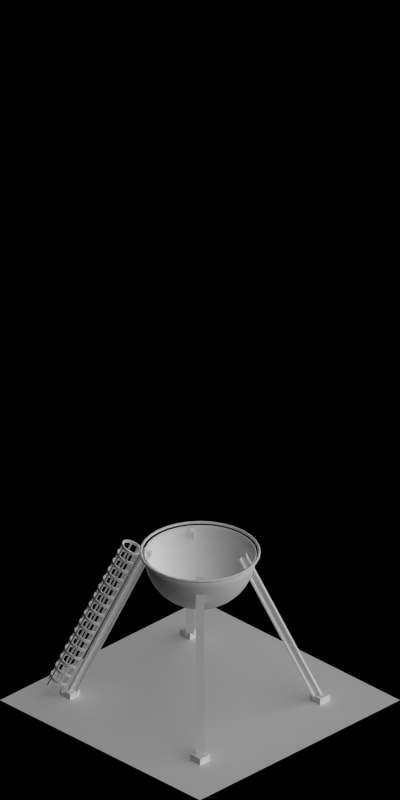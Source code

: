 # Source: water_tower.blend  (saved by Blender 2.63.0; exported with 4.5.12 LTS)
import bpy
from mathutils import Matrix  # noqa: F401  (used for matrix-valued properties, if any)

bpy.ops.wm.read_factory_settings(use_empty=True)
scene = bpy.context.scene
scene.name = 'Scene'

# ---- collections
col_collection_1 = bpy.data.collections.new('Collection 1'); scene.collection.children.link(col_collection_1)

# ---- materials (node trees are filled in below, after node groups)
mat_paintedmetal_white1 = bpy.data.materials.new('PaintedMetal_White1')
mat_cc_patchy = bpy.data.materials.new('CC_Patchy')
mat_rail_steelshiny = bpy.data.materials.new('Rail_SteelShiny')
mat_concretewall_gray = bpy.data.materials.new('ConcreteWall_Gray')
mat_bridge_recolourbrown = bpy.data.materials.new('Bridge_RecolourBrown')
mat_special_shadowonlybackground = bpy.data.materials.new('Special_ShadowOnlyBackground')

# ---- material node trees

# ---- world
world_world = bpy.data.worlds.new('World'); scene.world = world_world
world_world.color = (0.0, 0.0, 0.0)
world_world.use_sun_shadow = False
world_world.sun_shadow_jitter_overblur = 0.0
world_world.cycles.sampling_method = 'MANUAL'
world_world.cycles.sample_map_resolution = 256
world_world.light_settings.ao_factor = 0.5

# ---- cameras
cam_camera = bpy.data.cameras.new('Camera')
cam_camera.type = 'ORTHO'
cam_camera.clip_start = 0.001
cam_camera.clip_end = 100.0
cam_camera.lens = 35.0
cam_camera.sensor_width = 32.0
cam_camera.sensor_height = 18.0
cam_camera.ortho_scale = 5.656
cam_camera.dof.focus_distance = 0.0
cam_camera.dof.aperture_fstop = 128.0

# ---- lights
light_lamp_004 = bpy.data.lights.new('Lamp.004', 'SUN')
light_lamp_004.transmission_factor = 0.0
light_lamp_004.cutoff_distance = 30.0
light_lamp_004.angle = 1.571
light_lamp_004.energy = 1.0
light_lamp_004.shadow_buffer_clip_start = 1.001
light_lamp_004.shadow_soft_size = 1.0
light_lamp_004.shadow_cascade_max_distance = 1000.0
light_lamp_004.cycles.use_multiple_importance_sampling = False
light_lamp_003 = bpy.data.lights.new('Lamp.003', 'SUN')
light_lamp_003.transmission_factor = 0.0
light_lamp_003.cutoff_distance = 30.0
light_lamp_003.use_shadow = False
light_lamp_003.angle = 1.571
light_lamp_003.energy = 1.0
light_lamp_003.shadow_buffer_clip_start = 1.001
light_lamp_003.shadow_soft_size = 1.0
light_lamp_003.shadow_cascade_max_distance = 1000.0
light_lamp_003.cycles.use_multiple_importance_sampling = False

# ---- meshes
me_circle_017 = bpy.data.meshes.new('Circle.017')
me_circle_017.from_pydata([(-0.9808, -0.1951, 6.75), (-0.1951, -0.9808, 6.75), (4.391e-07, -1.0, 6.75), (0.5556, -0.8315, 6.75), (0.7071, -0.7071, 6.75), (0.9239, -0.3827, 6.75), (-1.0, 7.55e-08, 6.75), (-0.9239, -0.3827, 6.75), (-0.8315, -0.5556, 6.75), (-0.7071, -0.7071, 6.75), (-0.5556, -0.8315, 6.75), (-0.3827, -0.9239, 6.75), (0.1951, -0.9808, 6.75), (0.3827, -0.9239, 6.75), (0.8315, -0.5556, 6.75), (0.9808, -0.1951, 6.75), (0.5, 9.537e-07, 7.616), (0.342, 9.537e-07, 7.69), (0.9659, -0.1921, 6.924), (0.9216, -0.1833, 7.092), (0.8494, -0.169, 7.25), (0.7513, -0.1494, 7.393), (0.6304, -0.1254, 7.516), (0.4904, -0.09754, 7.616), (0.3354, -0.06672, 7.69), (0.1703, -0.03388, 7.735), (0.9098, -0.3769, 6.924), (0.8682, -0.3596, 7.092), (0.8001, -0.3314, 7.25), (0.7077, -0.2932, 7.393), (0.5939, -0.246, 7.516), (0.4619, -0.1913, 7.616), (0.316, -0.1309, 7.69), (0.1604, -0.06645, 7.735), (0.8188, -0.5471, 6.924), (0.7813, -0.5221, 7.092), (0.7201, -0.4811, 7.25), (0.6369, -0.4256, 7.393), (0.5345, -0.3571, 7.516), (0.4157, -0.2778, 7.616), (0.2844, -0.19, 7.69), (0.1444, -0.09647, 7.735), (0.6964, -0.6964, 6.924), (0.6645, -0.6645, 7.092), (0.6124, -0.6124, 7.25), (0.5417, -0.5417, 7.393), (0.4545, -0.4545, 7.516), (0.3536, -0.3536, 7.616), (0.2418, -0.2418, 7.69), (0.1228, -0.1228, 7.735), (0.5471, -0.8188, 6.924), (0.5221, -0.7813, 7.092), (0.4811, -0.7201, 7.25), (0.4256, -0.6369, 7.393), (0.3571, -0.5345, 7.516), (0.2778, -0.4157, 7.616), (0.19, -0.2844, 7.69), (0.09647, -0.1444, 7.735), (0.3769, -0.9098, 6.924), (0.3596, -0.8682, 7.092), (0.3314, -0.8001, 7.25), (0.2932, -0.7077, 7.393), (0.246, -0.5939, 7.516), (0.1913, -0.4619, 7.616), (0.1309, -0.316, 7.69), (0.06645, -0.1604, 7.735), (0.1921, -0.9659, 6.924), (0.1833, -0.9216, 7.092), (0.169, -0.8494, 7.25), (0.1494, -0.7513, 7.393), (0.1254, -0.6304, 7.516), (0.09755, -0.4904, 7.616), (0.06673, -0.3354, 7.69), (0.03388, -0.1703, 7.735), (9.239e-07, -0.9848, 6.924), (9.09e-07, -0.9397, 7.092), (9.09e-07, -0.866, 7.25), (9.239e-07, -0.766, 7.393), (9.313e-07, -0.6428, 7.516), (9.09e-07, -0.5, 7.616), (9.164e-07, -0.342, 7.69), (9.388e-07, -0.1736, 7.735), (-0.1921, -0.9659, 6.924), (-0.1833, -0.9216, 7.092), (-0.169, -0.8494, 7.25), (-0.1494, -0.7513, 7.393), (-0.1254, -0.6304, 7.516), (-0.09754, -0.4904, 7.616), (-0.06672, -0.3354, 7.69), (-0.03388, -0.1703, 7.735), (-0.3769, -0.9098, 6.924), (-0.3596, -0.8682, 7.092), (-0.3314, -0.8001, 7.25), (-0.2932, -0.7077, 7.393), (-0.246, -0.5939, 7.516), (-0.1913, -0.4619, 7.616), (-0.1309, -0.316, 7.69), (-0.06645, -0.1604, 7.735), (-0.5471, -0.8188, 6.924), (-0.5221, -0.7813, 7.092), (-0.4811, -0.7201, 7.25), (-0.4256, -0.6369, 7.393), (-0.3571, -0.5345, 7.516), (-0.2778, -0.4157, 7.616), (-0.19, -0.2844, 7.69), (-0.09647, -0.1444, 7.735), (-0.6964, -0.6964, 6.924), (-0.6645, -0.6645, 7.092), (-0.6124, -0.6124, 7.25), (-0.5417, -0.5417, 7.393), (-0.4545, -0.4545, 7.516), (-0.3536, -0.3536, 7.616), (-0.2418, -0.2418, 7.69), (-0.1228, -0.1228, 7.735), (-0.8188, -0.5471, 6.924), (-0.7813, -0.5221, 7.092), (-0.7201, -0.4811, 7.25), (-0.6369, -0.4256, 7.393), (-0.5345, -0.3571, 7.516), (-0.4157, -0.2778, 7.616), (-0.2844, -0.19, 7.69), (-0.1444, -0.09647, 7.735), (-0.9098, -0.3769, 6.924), (-0.8682, -0.3596, 7.092), (-0.8001, -0.3314, 7.25), (-0.7077, -0.2932, 7.393), (-0.5939, -0.246, 7.516), (-0.4619, -0.1913, 7.616), (-0.316, -0.1309, 7.69), (-0.1604, -0.06645, 7.735), (-0.9659, -0.1921, 6.924), (-0.9216, -0.1833, 7.092), (-0.8494, -0.169, 7.25), (-0.7513, -0.1494, 7.393), (-0.6304, -0.1254, 7.516), (-0.4904, -0.09755, 7.616), (-0.3354, -0.06673, 7.69), (-0.1703, -0.03388, 7.735), (-0.9848, -9.537e-07, 6.924), (-0.9397, -9.388e-07, 7.092), (-0.866, -8.941e-07, 7.25), (-0.766, -9.239e-07, 7.393), (-0.6428, -8.345e-07, 7.516), (-0.5, -8.717e-07, 7.616), (-0.342, -8.643e-07, 7.69), (-0.1736, -9.313e-07, 7.735), (-0.9808, 0.1951, 6.75), (-0.9659, 0.1921, 6.924), (-0.9216, 0.1833, 7.092), (-0.8494, 0.169, 7.25), (-0.7513, 0.1494, 7.393), (-0.6304, 0.1254, 7.516), (-0.4904, 0.09754, 7.616), (-0.3354, 0.06672, 7.69), (-0.1703, 0.03388, 7.735), (-0.9239, 0.3827, 6.75), (-0.9098, 0.3769, 6.924), (-0.8682, 0.3596, 7.092), (-0.8001, 0.3314, 7.25), (-0.7077, 0.2932, 7.393), (-0.5939, 0.246, 7.516), (-0.4619, 0.1913, 7.616), (-0.316, 0.1309, 7.69), (-0.1604, 0.06645, 7.735), (-0.8315, 0.5556, 6.75), (-0.8188, 0.5471, 6.924), (-0.7813, 0.5221, 7.092), (-0.7201, 0.4811, 7.25), (-0.6369, 0.4256, 7.393), (-0.5345, 0.3571, 7.516), (-0.4157, 0.2778, 7.616), (-0.2844, 0.19, 7.69), (-0.1444, 0.09647, 7.735), (-5.422e-07, -7.847e-07, 7.75), (-0.7071, 0.7071, 6.75), (-0.6964, 0.6964, 6.924), (-0.6645, 0.6645, 7.092), (-0.6124, 0.6124, 7.25), (-0.5417, 0.5417, 7.393), (-0.4545, 0.4545, 7.516), (-0.3536, 0.3536, 7.616), (-0.2418, 0.2418, 7.69), (-0.1228, 0.1228, 7.735), (-0.5556, 0.8315, 6.75), (-0.5471, 0.8188, 6.924), (-0.5221, 0.7813, 7.092), (-0.4811, 0.7201, 7.25), (-0.4256, 0.6369, 7.393), (-0.3571, 0.5345, 7.516), (-0.2778, 0.4157, 7.616), (-0.19, 0.2844, 7.69), (-0.09647, 0.1444, 7.735), (-0.3827, 0.9239, 6.75), (-0.3769, 0.9098, 6.924), (-0.3596, 0.8682, 7.092), (-0.3314, 0.8001, 7.25), (-0.2932, 0.7077, 7.393), (-0.246, 0.5939, 7.516), (-0.1913, 0.4619, 7.616), (-0.1309, 0.316, 7.69), (-0.06645, 0.1604, 7.735), (-0.1951, 0.9808, 6.75), (-0.1921, 0.9659, 6.924), (-0.1833, 0.9216, 7.092), (-0.169, 0.8494, 7.25), (-0.1494, 0.7513, 7.393), (-0.1254, 0.6304, 7.516), (-0.09755, 0.4904, 7.616), (-0.06673, 0.3354, 7.69), (-0.03388, 0.1703, 7.735), (-9.09e-07, 1.0, 6.75), (-9.239e-07, 0.9848, 6.924), (-9.537e-07, 0.9397, 7.092), (-8.196e-07, 0.866, 7.25), (-8.643e-07, 0.766, 7.393), (-8.121e-07, 0.6428, 7.516), (-8.643e-07, 0.5, 7.616), (-8.419e-07, 0.342, 7.69), (-9.127e-07, 0.1736, 7.735), (0.1951, 0.9808, 6.75), (0.1921, 0.9659, 6.924), (0.1833, 0.9216, 7.092), (0.169, 0.8494, 7.25), (0.1494, 0.7513, 7.393), (0.1254, 0.6304, 7.516), (0.09754, 0.4904, 7.616), (0.06672, 0.3354, 7.69), (0.03388, 0.1703, 7.735), (0.3827, 0.9239, 6.75), (0.3769, 0.9098, 6.924), (0.3596, 0.8682, 7.092), (0.3314, 0.8001, 7.25), (0.2932, 0.7077, 7.393), (0.246, 0.5939, 7.516), (0.1913, 0.4619, 7.616), (0.1309, 0.316, 7.69), (0.06645, 0.1604, 7.735), (0.5556, 0.8315, 6.75), (0.5471, 0.8188, 6.924), (0.5221, 0.7813, 7.092), (0.4811, 0.7201, 7.25), (0.4256, 0.6369, 7.393), (0.3571, 0.5345, 7.516), (0.2778, 0.4157, 7.616), (0.19, 0.2844, 7.69), (0.09647, 0.1444, 7.735), (0.7071, 0.7071, 6.75), (0.6964, 0.6964, 6.924), (0.6645, 0.6645, 7.092), (0.6124, 0.6124, 7.25), (0.5417, 0.5417, 7.393), (0.4545, 0.4545, 7.516), (0.3536, 0.3536, 7.616), (0.2418, 0.2418, 7.69), (0.1228, 0.1228, 7.735), (0.8315, 0.5556, 6.75), (0.8188, 0.5471, 6.924), (0.7813, 0.5221, 7.092), (0.7201, 0.4811, 7.25), (0.6369, 0.4256, 7.393), (0.5345, 0.3571, 7.516), (0.4157, 0.2778, 7.616), (0.2844, 0.19, 7.69), (0.1444, 0.09647, 7.735), (0.9239, 0.3827, 6.75), (0.9098, 0.3769, 6.924), (0.8682, 0.3596, 7.092), (0.8001, 0.3314, 7.25), (0.7077, 0.2932, 7.393), (0.5939, 0.246, 7.516), (0.4619, 0.1913, 7.616), (0.316, 0.1309, 7.69), (0.1604, 0.06645, 7.735), (0.9808, 0.1951, 6.75), (0.9659, 0.1921, 6.924), (0.9216, 0.1833, 7.092), (0.8494, 0.169, 7.25), (0.7513, 0.1494, 7.393), (0.6304, 0.1254, 7.516), (0.4904, 0.09755, 7.616), (0.3354, 0.06673, 7.69), (0.1703, 0.03388, 7.735), (1.0, 8.494e-07, 6.75), (0.9848, 9.686e-07, 6.924), (0.9397, 9.537e-07, 7.092), (0.866, 8.345e-07, 7.25), (0.766, 8.345e-07, 7.393), (0.6428, 7.674e-07, 7.516), (0.1736, 9.052e-07, 7.735)], [], [(16, 17, 24, 23), (24, 25, 33, 32), (18, 19, 27, 26), (19, 20, 28, 27), (20, 21, 29, 28), (21, 22, 30, 29), (22, 23, 31, 30), (23, 24, 32, 31), (31, 32, 40, 39), (32, 33, 41, 40), (26, 27, 35, 34), (27, 28, 36, 35), (28, 29, 37, 36), (29, 30, 38, 37), (30, 31, 39, 38), (39, 40, 48, 47), (40, 41, 49, 48), (34, 35, 43, 42), (35, 36, 44, 43), (36, 37, 45, 44), (37, 38, 46, 45), (38, 39, 47, 46), (46, 47, 55, 54), (47, 48, 56, 55), (48, 49, 57, 56), (42, 43, 51, 50), (43, 44, 52, 51), (44, 45, 53, 52), (45, 46, 54, 53), (54, 55, 63, 62), (55, 56, 64, 63), (56, 57, 65, 64), (50, 51, 59, 58), (51, 52, 60, 59), (52, 53, 61, 60), (53, 54, 62, 61), (61, 62, 70, 69), (62, 63, 71, 70), (63, 64, 72, 71), (64, 65, 73, 72), (58, 59, 67, 66), (59, 60, 68, 67), (60, 61, 69, 68), (69, 70, 78, 77), (70, 71, 79, 78), (71, 72, 80, 79), (72, 73, 81, 80), (66, 67, 75, 74), (67, 68, 76, 75), (68, 69, 77, 76), (76, 77, 85, 84), (77, 78, 86, 85), (78, 79, 87, 86), (79, 80, 88, 87), (80, 81, 89, 88), (74, 75, 83, 82), (75, 76, 84, 83), (84, 85, 93, 92), (85, 86, 94, 93), (86, 87, 95, 94), (87, 88, 96, 95), (88, 89, 97, 96), (82, 83, 91, 90), (83, 84, 92, 91), (91, 92, 100, 99), (92, 93, 101, 100), (93, 94, 102, 101), (94, 95, 103, 102), (95, 96, 104, 103), (96, 97, 105, 104), (90, 91, 99, 98), (99, 100, 108, 107), (100, 101, 109, 108), (101, 102, 110, 109), (102, 103, 111, 110), (103, 104, 112, 111), (104, 105, 113, 112), (98, 99, 107, 106), (112, 113, 121, 120), (106, 107, 115, 114), (107, 108, 116, 115), (108, 109, 117, 116), (109, 110, 118, 117), (110, 111, 119, 118), (111, 112, 120, 119), (120, 121, 129, 128), (114, 115, 123, 122), (115, 116, 124, 123), (116, 117, 125, 124), (117, 118, 126, 125), (118, 119, 127, 126), (119, 120, 128, 127), (127, 128, 136, 135), (128, 129, 137, 136), (122, 123, 131, 130), (123, 124, 132, 131), (124, 125, 133, 132), (125, 126, 134, 133), (126, 127, 135, 134), (135, 136, 144, 143), (136, 137, 145, 144), (130, 131, 139, 138), (131, 132, 140, 139), (132, 133, 141, 140), (133, 134, 142, 141), (134, 135, 143, 142), (142, 143, 152, 151), (143, 144, 153, 152), (144, 145, 154, 153), (138, 139, 148, 147), (139, 140, 149, 148), (140, 141, 150, 149), (141, 142, 151, 150), (151, 152, 161, 160), (152, 153, 162, 161), (146, 147, 156, 155), (153, 154, 163, 162), (147, 148, 157, 156), (148, 149, 158, 157), (149, 150, 159, 158), (150, 151, 160, 159), (159, 160, 169, 168), (160, 161, 170, 169), (161, 162, 171, 170), (155, 156, 165, 164), (162, 163, 172, 171), (156, 157, 166, 165), (157, 158, 167, 166), (158, 159, 168, 167), (168, 169, 179, 178), (169, 170, 180, 179), (170, 171, 181, 180), (164, 165, 175, 174), (171, 172, 182, 181), (165, 166, 176, 175), (166, 167, 177, 176), (167, 168, 178, 177), (177, 178, 187, 186), (178, 179, 188, 187), (179, 180, 189, 188), (180, 181, 190, 189), (174, 175, 184, 183), (181, 182, 191, 190), (175, 176, 185, 184), (176, 177, 186, 185), (186, 187, 196, 195), (187, 188, 197, 196), (188, 189, 198, 197), (189, 190, 199, 198), (183, 184, 193, 192), (190, 191, 200, 199), (184, 185, 194, 193), (185, 186, 195, 194), (194, 195, 204, 203), (195, 196, 205, 204), (196, 197, 206, 205), (197, 198, 207, 206), (198, 199, 208, 207), (192, 193, 202, 201), (199, 200, 209, 208), (193, 194, 203, 202), (203, 204, 213, 212), (204, 205, 214, 213), (205, 206, 215, 214), (206, 207, 216, 215), (207, 208, 217, 216), (201, 202, 211, 210), (208, 209, 218, 217), (202, 203, 212, 211), (211, 212, 221, 220), (212, 213, 222, 221), (213, 214, 223, 222), (214, 215, 224, 223), (215, 216, 225, 224), (216, 217, 226, 225), (210, 211, 220, 219), (217, 218, 227, 226), (226, 227, 236, 235), (220, 221, 230, 229), (221, 222, 231, 230), (222, 223, 232, 231), (223, 224, 233, 232), (224, 225, 234, 233), (225, 226, 235, 234), (219, 220, 229, 228), (228, 229, 238, 237), (235, 236, 245, 244), (229, 230, 239, 238), (230, 231, 240, 239), (231, 232, 241, 240), (232, 233, 242, 241), (233, 234, 243, 242), (234, 235, 244, 243), (243, 244, 253, 252), (237, 238, 247, 246), (244, 245, 254, 253), (238, 239, 248, 247), (239, 240, 249, 248), (240, 241, 250, 249), (241, 242, 251, 250), (242, 243, 252, 251), (252, 253, 262, 261), (246, 247, 256, 255), (253, 254, 263, 262), (247, 248, 257, 256), (248, 249, 258, 257), (249, 250, 259, 258), (250, 251, 260, 259), (251, 252, 261, 260), (260, 261, 270, 269), (261, 262, 271, 270), (255, 256, 265, 264), (262, 263, 272, 271), (256, 257, 266, 265), (257, 258, 267, 266), (258, 259, 268, 267), (259, 260, 269, 268), (269, 270, 279, 278), (270, 271, 280, 279), (264, 265, 274, 273), (271, 272, 281, 280), (265, 266, 275, 274), (266, 267, 276, 275), (267, 268, 277, 276), (268, 269, 278, 277), (277, 278, 287, 286), (273, 274, 283, 282), (274, 275, 284, 283), (275, 276, 285, 284), (276, 277, 286, 285), (285, 286, 21, 20), (286, 287, 22, 21), (287, 16, 23, 22), (282, 283, 18, 15), (17, 288, 25, 24), (283, 284, 19, 18), (288, 173, 25), (284, 285, 20, 19), (25, 173, 33), (33, 173, 41), (41, 173, 49), (49, 173, 57), (57, 173, 65), (13, 58, 66, 12), (65, 173, 73), (73, 173, 81), (81, 173, 89), (89, 173, 97), (97, 173, 105), (11, 90, 98, 10), (105, 173, 113), (10, 98, 106, 9), (113, 173, 121), (9, 106, 114, 8), (121, 173, 129), (8, 114, 122, 7), (129, 173, 137), (137, 173, 145), (6, 138, 147, 146), (145, 173, 154), (154, 173, 163), (163, 173, 172), (172, 173, 182), (182, 173, 191), (191, 173, 200), (200, 173, 209), (209, 173, 218), (218, 173, 227), (227, 173, 236), (236, 173, 245), (245, 173, 254), (254, 173, 263), (263, 173, 272), (272, 173, 281), (278, 279, 16, 287), (279, 280, 17, 16), (280, 281, 288, 17), (281, 173, 288), (15, 18, 26, 5), (5, 26, 34, 14), (14, 34, 42, 4), (4, 42, 50, 3), (3, 50, 58, 13), (12, 66, 74, 2), (2, 74, 82, 1), (1, 82, 90, 11), (7, 122, 130, 0), (0, 130, 138, 6)])
me_circle_017.polygons.foreach_set('use_smooth', [True] * 288)
me_circle_017.materials.append(mat_paintedmetal_white1)
me_circle_017.materials.append(mat_cc_patchy)
me_circle_017.use_remesh_preserve_volume = False
me_circle_017.use_remesh_preserve_attributes = False
me_circle_017.use_mirror_vertex_groups = False
me_circle_017.update()
me_circle_016 = bpy.data.meshes.new('Circle.016')
me_circle_016.from_pydata([(1.132e-07, 1.0, 4.5), (-0.1951, 0.9808, 4.5), (-0.3827, 0.9239, 4.5), (-0.5556, 0.8315, 4.5), (-0.7071, 0.7071, 4.5), (-0.8315, 0.5556, 4.5), (-0.9239, 0.3827, 4.5), (-0.9808, 0.1951, 4.5), (-1.0, -1.26e-07, 4.5), (-0.9808, -0.1951, 4.5), (-0.9239, -0.3827, 4.5), (-0.8315, -0.5556, 4.5), (-0.7071, -0.7071, 4.5), (-0.5556, -0.8315, 4.5), (-0.3827, -0.9239, 4.5), (-0.1951, -0.9808, 4.5), (4.391e-07, -1.0, 4.5), (0.1951, -0.9808, 4.5), (0.3827, -0.9239, 4.5), (0.5556, -0.8315, 4.5), (0.7071, -0.7071, 4.5), (0.8315, -0.5556, 4.5), (0.9239, -0.3827, 4.5), (0.9808, -0.1951, 4.5), (1.0, 7.641e-07, 4.5), (0.9808, 0.1951, 4.5), (0.9239, 0.3827, 4.5), (0.8315, 0.5556, 4.5), (0.7071, 0.7071, 4.5), (0.5556, 0.8315, 4.5), (0.3827, 0.9239, 4.5), (0.1951, 0.9808, 4.5), (1.132e-07, 1.0, 5.25), (-0.1951, 0.9808, 5.25), (-0.3827, 0.9239, 5.25), (-0.5556, 0.8315, 5.25), (-0.7071, 0.7071, 5.25), (-0.8315, 0.5556, 5.25), (-0.9239, 0.3827, 5.25), (-0.9808, 0.1951, 5.25), (-1.0, -1.26e-07, 5.25), (-0.9808, -0.1951, 5.25), (-0.9239, -0.3827, 5.25), (-0.8315, -0.5556, 5.25), (-0.7071, -0.7071, 5.25), (-0.5556, -0.8315, 5.25), (-0.3827, -0.9239, 5.25), (-0.1951, -0.9808, 5.25), (4.391e-07, -1.0, 5.25), (0.1951, -0.9808, 5.25), (0.3827, -0.9239, 5.25), (0.5556, -0.8315, 5.25), (0.7071, -0.7071, 5.25), (0.8315, -0.5556, 5.25), (0.9239, -0.3827, 5.25), (0.9808, -0.1951, 5.25), (1.0, 7.641e-07, 5.25), (0.9808, 0.1951, 5.25), (0.9239, 0.3827, 5.25), (0.8315, 0.5556, 5.25), (0.7071, 0.7071, 5.25), (0.5556, 0.8315, 5.25), (0.3827, 0.9239, 5.25), (0.1951, 0.9808, 5.25), (1.132e-07, 1.0, 6.0), (-0.1951, 0.9808, 6.0), (-0.3827, 0.9239, 6.0), (-0.5556, 0.8315, 6.0), (-0.7071, 0.7071, 6.0), (-0.8315, 0.5556, 6.0), (-0.9239, 0.3827, 6.0), (-0.9808, 0.1951, 6.0), (-1.0, -1.26e-07, 6.0), (-0.9808, -0.1951, 6.0), (-0.9239, -0.3827, 6.0), (-0.8315, -0.5556, 6.0), (-0.7071, -0.7071, 6.0), (-0.5556, -0.8315, 6.0), (-0.3827, -0.9239, 6.0), (-0.1951, -0.9808, 6.0), (4.391e-07, -1.0, 6.0), (0.1951, -0.9808, 6.0), (0.3827, -0.9239, 6.0), (0.5556, -0.8315, 6.0), (0.7071, -0.7071, 6.0), (0.8315, -0.5556, 6.0), (0.9239, -0.3827, 6.0), (0.9808, -0.1951, 6.0), (1.0, 7.641e-07, 6.0), (0.9808, 0.1951, 6.0), (0.9239, 0.3827, 6.0), (0.8315, 0.5556, 6.0), (0.7071, 0.7071, 6.0), (0.5556, 0.8315, 6.0), (0.3827, 0.9239, 6.0), (0.1951, 0.9808, 6.0), (-0.9808, -0.1951, 6.75), (-0.1951, -0.9808, 6.75), (4.391e-07, -1.0, 6.75), (0.5556, -0.8315, 6.75), (0.7071, -0.7071, 6.75), (0.9239, -0.3827, 6.75), (-1.0, 7.55e-08, 6.75), (-0.9239, -0.3827, 6.75), (-0.8315, -0.5556, 6.75), (-0.7071, -0.7071, 6.75), (-0.5556, -0.8315, 6.75), (-0.3827, -0.9239, 6.75), (0.1951, -0.9808, 6.75), (0.3827, -0.9239, 6.75), (0.8315, -0.5556, 6.75), (0.9808, -0.1951, 6.75), (0.5, 9.537e-07, 7.616), (0.342, 9.537e-07, 7.69), (0.9659, -0.1921, 6.924), (0.9216, -0.1833, 7.092), (0.8494, -0.169, 7.25), (0.7513, -0.1494, 7.393), (0.6304, -0.1254, 7.516), (0.4904, -0.09754, 7.616), (0.3354, -0.06672, 7.69), (0.1703, -0.03388, 7.735), (0.9098, -0.3769, 6.924), (0.8682, -0.3596, 7.092), (0.8001, -0.3314, 7.25), (0.7077, -0.2932, 7.393), (0.5939, -0.246, 7.516), (0.4619, -0.1913, 7.616), (0.316, -0.1309, 7.69), (0.1604, -0.06645, 7.735), (0.8188, -0.5471, 6.924), (0.7813, -0.5221, 7.092), (0.7201, -0.4811, 7.25), (0.6369, -0.4256, 7.393), (0.5345, -0.3571, 7.516), (0.4157, -0.2778, 7.616), (0.2844, -0.19, 7.69), (0.1444, -0.09647, 7.735), (0.6964, -0.6964, 6.924), (0.6645, -0.6645, 7.092), (0.6124, -0.6124, 7.25), (0.5417, -0.5417, 7.393), (0.4545, -0.4545, 7.516), (0.3536, -0.3536, 7.616), (0.2418, -0.2418, 7.69), (0.1228, -0.1228, 7.735), (0.5471, -0.8188, 6.924), (0.5221, -0.7813, 7.092), (0.4811, -0.7201, 7.25), (0.4256, -0.6369, 7.393), (0.3571, -0.5345, 7.516), (0.2778, -0.4157, 7.616), (0.19, -0.2844, 7.69), (0.09647, -0.1444, 7.735), (0.3769, -0.9098, 6.924), (0.3596, -0.8682, 7.092), (0.3314, -0.8001, 7.25), (0.2932, -0.7077, 7.393), (0.246, -0.5939, 7.516), (0.1913, -0.4619, 7.616), (0.1309, -0.316, 7.69), (0.06645, -0.1604, 7.735), (0.1921, -0.9659, 6.924), (0.1833, -0.9216, 7.092), (0.169, -0.8494, 7.25), (0.1494, -0.7513, 7.393), (0.1254, -0.6304, 7.516), (0.09755, -0.4904, 7.616), (0.06673, -0.3354, 7.69), (0.03388, -0.1703, 7.735), (9.239e-07, -0.9848, 6.924), (9.09e-07, -0.9397, 7.092), (9.09e-07, -0.866, 7.25), (9.239e-07, -0.766, 7.393), (9.313e-07, -0.6428, 7.516), (9.09e-07, -0.5, 7.616), (9.164e-07, -0.342, 7.69), (9.388e-07, -0.1736, 7.735), (-0.1921, -0.9659, 6.924), (-0.1833, -0.9216, 7.092), (-0.169, -0.8494, 7.25), (-0.1494, -0.7513, 7.393), (-0.1254, -0.6304, 7.516), (-0.09754, -0.4904, 7.616), (-0.06672, -0.3354, 7.69), (-0.03388, -0.1703, 7.735), (-0.3769, -0.9098, 6.924), (-0.3596, -0.8682, 7.092), (-0.3314, -0.8001, 7.25), (-0.2932, -0.7077, 7.393), (-0.246, -0.5939, 7.516), (-0.1913, -0.4619, 7.616), (-0.1309, -0.316, 7.69), (-0.06645, -0.1604, 7.735), (-0.5471, -0.8188, 6.924), (-0.5221, -0.7813, 7.092), (-0.4811, -0.7201, 7.25), (-0.4256, -0.6369, 7.393), (-0.3571, -0.5345, 7.516), (-0.2778, -0.4157, 7.616), (-0.19, -0.2844, 7.69), (-0.09647, -0.1444, 7.735), (-0.6964, -0.6964, 6.924), (-0.6645, -0.6645, 7.092), (-0.6124, -0.6124, 7.25), (-0.5417, -0.5417, 7.393), (-0.4545, -0.4545, 7.516), (-0.3536, -0.3536, 7.616), (-0.2418, -0.2418, 7.69), (-0.1228, -0.1228, 7.735), (-0.8188, -0.5471, 6.924), (-0.7813, -0.5221, 7.092), (-0.7201, -0.4811, 7.25), (-0.6369, -0.4256, 7.393), (-0.5345, -0.3571, 7.516), (-0.4157, -0.2778, 7.616), (-0.2844, -0.19, 7.69), (-0.1444, -0.09647, 7.735), (-0.9098, -0.3769, 6.924), (-0.8682, -0.3596, 7.092), (-0.8001, -0.3314, 7.25), (-0.7077, -0.2932, 7.393), (-0.5939, -0.246, 7.516), (-0.4619, -0.1913, 7.616), (-0.316, -0.1309, 7.69), (-0.1604, -0.06645, 7.735), (-0.9659, -0.1921, 6.924), (-0.9216, -0.1833, 7.092), (-0.8494, -0.169, 7.25), (-0.7513, -0.1494, 7.393), (-0.6304, -0.1254, 7.516), (-0.4904, -0.09755, 7.616), (-0.3354, -0.06673, 7.69), (-0.1703, -0.03388, 7.735), (-0.9848, -9.537e-07, 6.924), (-0.9397, -9.388e-07, 7.092), (-0.866, -8.941e-07, 7.25), (-0.766, -9.239e-07, 7.393), (-0.6428, -8.345e-07, 7.516), (-0.5, -8.717e-07, 7.616), (-0.342, -8.643e-07, 7.69), (-0.1736, -9.313e-07, 7.735), (-0.9808, 0.1951, 6.75), (-0.9659, 0.1921, 6.924), (-0.9216, 0.1833, 7.092), (-0.8494, 0.169, 7.25), (-0.7513, 0.1494, 7.393), (-0.6304, 0.1254, 7.516), (-0.4904, 0.09754, 7.616), (-0.3354, 0.06672, 7.69), (-0.1703, 0.03388, 7.735), (-0.9239, 0.3827, 6.75), (-0.9098, 0.3769, 6.924), (-0.8682, 0.3596, 7.092), (-0.8001, 0.3314, 7.25), (-0.7077, 0.2932, 7.393), (-0.5939, 0.246, 7.516), (-0.4619, 0.1913, 7.616), (-0.316, 0.1309, 7.69), (-0.1604, 0.06645, 7.735), (-0.8315, 0.5556, 6.75), (-0.8188, 0.5471, 6.924), (-0.7813, 0.5221, 7.092), (-0.7201, 0.4811, 7.25), (-0.6369, 0.4256, 7.393), (-0.5345, 0.3571, 7.516), (-0.4157, 0.2778, 7.616), (-0.2844, 0.19, 7.69), (-0.1444, 0.09647, 7.735), (-5.422e-07, -7.847e-07, 7.75), (-0.7071, 0.7071, 6.75), (-0.6964, 0.6964, 6.924), (-0.6645, 0.6645, 7.092), (-0.6124, 0.6124, 7.25), (-0.5417, 0.5417, 7.393), (-0.4545, 0.4545, 7.516), (-0.3536, 0.3536, 7.616), (-0.2418, 0.2418, 7.69), (-0.1228, 0.1228, 7.735), (-0.5556, 0.8315, 6.75), (-0.5471, 0.8188, 6.924), (-0.5221, 0.7813, 7.092), (-0.4811, 0.7201, 7.25), (-0.4256, 0.6369, 7.393), (-0.3571, 0.5345, 7.516), (-0.2778, 0.4157, 7.616), (-0.19, 0.2844, 7.69), (-0.09647, 0.1444, 7.735), (-0.3827, 0.9239, 6.75), (-0.3769, 0.9098, 6.924), (-0.3596, 0.8682, 7.092), (-0.3314, 0.8001, 7.25), (-0.2932, 0.7077, 7.393), (-0.246, 0.5939, 7.516), (-0.1913, 0.4619, 7.616), (-0.1309, 0.316, 7.69), (-0.06645, 0.1604, 7.735), (-0.1951, 0.9808, 6.75), (-0.1921, 0.9659, 6.924), (-0.1833, 0.9216, 7.092), (-0.169, 0.8494, 7.25), (-0.1494, 0.7513, 7.393), (-0.1254, 0.6304, 7.516), (-0.09755, 0.4904, 7.616), (-0.06673, 0.3354, 7.69), (-0.03388, 0.1703, 7.735), (-9.09e-07, 1.0, 6.75), (-9.239e-07, 0.9848, 6.924), (-9.537e-07, 0.9397, 7.092), (-8.196e-07, 0.866, 7.25), (-8.643e-07, 0.766, 7.393), (-8.121e-07, 0.6428, 7.516), (-8.643e-07, 0.5, 7.616), (-8.419e-07, 0.342, 7.69), (-9.127e-07, 0.1736, 7.735), (0.1951, 0.9808, 6.75), (0.1921, 0.9659, 6.924), (0.1833, 0.9216, 7.092), (0.169, 0.8494, 7.25), (0.1494, 0.7513, 7.393), (0.1254, 0.6304, 7.516), (0.09754, 0.4904, 7.616), (0.06672, 0.3354, 7.69), (0.03388, 0.1703, 7.735), (0.3827, 0.9239, 6.75), (0.3769, 0.9098, 6.924), (0.3596, 0.8682, 7.092), (0.3314, 0.8001, 7.25), (0.2932, 0.7077, 7.393), (0.246, 0.5939, 7.516), (0.1913, 0.4619, 7.616), (0.1309, 0.316, 7.69), (0.06645, 0.1604, 7.735), (0.5556, 0.8315, 6.75), (0.5471, 0.8188, 6.924), (0.5221, 0.7813, 7.092), (0.4811, 0.7201, 7.25), (0.4256, 0.6369, 7.393), (0.3571, 0.5345, 7.516), (0.2778, 0.4157, 7.616), (0.19, 0.2844, 7.69), (0.09647, 0.1444, 7.735), (0.7071, 0.7071, 6.75), (0.6964, 0.6964, 6.924), (0.6645, 0.6645, 7.092), (0.6124, 0.6124, 7.25), (0.5417, 0.5417, 7.393), (0.4545, 0.4545, 7.516), (0.3536, 0.3536, 7.616), (0.2418, 0.2418, 7.69), (0.1228, 0.1228, 7.735), (0.8315, 0.5556, 6.75), (0.8188, 0.5471, 6.924), (0.7813, 0.5221, 7.092), (0.7201, 0.4811, 7.25), (0.6369, 0.4256, 7.393), (0.5345, 0.3571, 7.516), (0.4157, 0.2778, 7.616), (0.2844, 0.19, 7.69), (0.1444, 0.09647, 7.735), (0.9239, 0.3827, 6.75), (0.9098, 0.3769, 6.924), (0.8682, 0.3596, 7.092), (0.8001, 0.3314, 7.25), (0.7077, 0.2932, 7.393), (0.5939, 0.246, 7.516), (0.4619, 0.1913, 7.616), (0.316, 0.1309, 7.69), (0.1604, 0.06645, 7.735), (0.9808, 0.1951, 6.75), (0.9659, 0.1921, 6.924), (0.9216, 0.1833, 7.092), (0.8494, 0.169, 7.25), (0.7513, 0.1494, 7.393), (0.6304, 0.1254, 7.516), (0.4904, 0.09755, 7.616), (0.3354, 0.06673, 7.69), (0.1703, 0.03388, 7.735), (1.0, 8.494e-07, 6.75), (0.9848, 9.686e-07, 6.924), (0.9397, 9.537e-07, 7.092), (0.866, 8.345e-07, 7.25), (0.766, 8.345e-07, 7.393), (0.6428, 7.674e-07, 7.516), (0.1736, 9.052e-07, 7.735)], [], [(36, 35, 3, 4), (62, 61, 29, 30), (57, 56, 24, 25), (52, 51, 19, 20), (47, 46, 14, 15), (42, 41, 9, 10), (37, 36, 4, 5), (63, 62, 30, 31), (58, 57, 25, 26), (53, 52, 20, 21), (48, 47, 15, 16), (43, 42, 10, 11), (38, 37, 5, 6), (33, 32, 0, 1), (63, 31, 0, 32), (59, 58, 26, 27), (54, 53, 21, 22), (49, 48, 16, 17), (44, 43, 11, 12), (39, 38, 6, 7), (34, 33, 1, 2), (60, 59, 27, 28), (55, 54, 22, 23), (50, 49, 17, 18), (45, 44, 12, 13), (40, 39, 7, 8), (35, 34, 2, 3), (61, 60, 28, 29), (56, 55, 23, 24), (51, 50, 18, 19), (46, 45, 13, 14), (41, 40, 8, 9), (71, 70, 38, 39), (66, 65, 33, 34), (92, 91, 59, 60), (87, 86, 54, 55), (82, 81, 49, 50), (77, 76, 44, 45), (72, 71, 39, 40), (67, 66, 34, 35), (93, 92, 60, 61), (88, 87, 55, 56), (83, 82, 50, 51), (78, 77, 45, 46), (73, 72, 40, 41), (68, 67, 35, 36), (94, 93, 61, 62), (89, 88, 56, 57), (84, 83, 51, 52), (79, 78, 46, 47), (74, 73, 41, 42), (69, 68, 36, 37), (95, 94, 62, 63), (90, 89, 57, 58), (85, 84, 52, 53), (80, 79, 47, 48), (75, 74, 42, 43), (70, 69, 37, 38), (65, 64, 32, 33), (95, 63, 32, 64), (91, 90, 58, 59), (86, 85, 53, 54), (81, 80, 48, 49), (76, 75, 43, 44), (98, 97, 79, 80), (100, 99, 83, 84), (112, 113, 120, 119), (120, 121, 129, 128), (114, 115, 123, 122), (115, 116, 124, 123), (116, 117, 125, 124), (117, 118, 126, 125), (118, 119, 127, 126), (119, 120, 128, 127), (127, 128, 136, 135), (128, 129, 137, 136), (122, 123, 131, 130), (123, 124, 132, 131), (124, 125, 133, 132), (125, 126, 134, 133), (126, 127, 135, 134), (135, 136, 144, 143), (136, 137, 145, 144), (130, 131, 139, 138), (131, 132, 140, 139), (132, 133, 141, 140), (133, 134, 142, 141), (134, 135, 143, 142), (142, 143, 151, 150), (143, 144, 152, 151), (144, 145, 153, 152), (138, 139, 147, 146), (139, 140, 148, 147), (140, 141, 149, 148), (141, 142, 150, 149), (150, 151, 159, 158), (151, 152, 160, 159), (152, 153, 161, 160), (146, 147, 155, 154), (147, 148, 156, 155), (148, 149, 157, 156), (149, 150, 158, 157), (157, 158, 166, 165), (158, 159, 167, 166), (159, 160, 168, 167), (160, 161, 169, 168), (154, 155, 163, 162), (155, 156, 164, 163), (156, 157, 165, 164), (165, 166, 174, 173), (166, 167, 175, 174), (167, 168, 176, 175), (168, 169, 177, 176), (162, 163, 171, 170), (163, 164, 172, 171), (164, 165, 173, 172), (172, 173, 181, 180), (173, 174, 182, 181), (174, 175, 183, 182), (175, 176, 184, 183), (176, 177, 185, 184), (170, 171, 179, 178), (171, 172, 180, 179), (180, 181, 189, 188), (181, 182, 190, 189), (182, 183, 191, 190), (183, 184, 192, 191), (184, 185, 193, 192), (178, 179, 187, 186), (179, 180, 188, 187), (187, 188, 196, 195), (188, 189, 197, 196), (189, 190, 198, 197), (190, 191, 199, 198), (191, 192, 200, 199), (192, 193, 201, 200), (186, 187, 195, 194), (195, 196, 204, 203), (196, 197, 205, 204), (197, 198, 206, 205), (198, 199, 207, 206), (199, 200, 208, 207), (200, 201, 209, 208), (194, 195, 203, 202), (208, 209, 217, 216), (202, 203, 211, 210), (203, 204, 212, 211), (204, 205, 213, 212), (205, 206, 214, 213), (206, 207, 215, 214), (207, 208, 216, 215), (216, 217, 225, 224), (210, 211, 219, 218), (211, 212, 220, 219), (212, 213, 221, 220), (213, 214, 222, 221), (214, 215, 223, 222), (215, 216, 224, 223), (223, 224, 232, 231), (224, 225, 233, 232), (218, 219, 227, 226), (219, 220, 228, 227), (220, 221, 229, 228), (221, 222, 230, 229), (222, 223, 231, 230), (231, 232, 240, 239), (232, 233, 241, 240), (226, 227, 235, 234), (227, 228, 236, 235), (228, 229, 237, 236), (229, 230, 238, 237), (230, 231, 239, 238), (238, 239, 248, 247), (239, 240, 249, 248), (240, 241, 250, 249), (234, 235, 244, 243), (235, 236, 245, 244), (236, 237, 246, 245), (237, 238, 247, 246), (247, 248, 257, 256), (248, 249, 258, 257), (242, 243, 252, 251), (249, 250, 259, 258), (243, 244, 253, 252), (244, 245, 254, 253), (245, 246, 255, 254), (246, 247, 256, 255), (255, 256, 265, 264), (256, 257, 266, 265), (257, 258, 267, 266), (251, 252, 261, 260), (258, 259, 268, 267), (252, 253, 262, 261), (253, 254, 263, 262), (254, 255, 264, 263), (264, 265, 275, 274), (265, 266, 276, 275), (266, 267, 277, 276), (260, 261, 271, 270), (267, 268, 278, 277), (261, 262, 272, 271), (262, 263, 273, 272), (263, 264, 274, 273), (273, 274, 283, 282), (274, 275, 284, 283), (275, 276, 285, 284), (276, 277, 286, 285), (270, 271, 280, 279), (277, 278, 287, 286), (271, 272, 281, 280), (272, 273, 282, 281), (282, 283, 292, 291), (283, 284, 293, 292), (284, 285, 294, 293), (285, 286, 295, 294), (279, 280, 289, 288), (286, 287, 296, 295), (280, 281, 290, 289), (281, 282, 291, 290), (290, 291, 300, 299), (291, 292, 301, 300), (292, 293, 302, 301), (293, 294, 303, 302), (294, 295, 304, 303), (288, 289, 298, 297), (295, 296, 305, 304), (289, 290, 299, 298), (299, 300, 309, 308), (300, 301, 310, 309), (301, 302, 311, 310), (302, 303, 312, 311), (303, 304, 313, 312), (297, 298, 307, 306), (304, 305, 314, 313), (298, 299, 308, 307), (307, 308, 317, 316), (308, 309, 318, 317), (309, 310, 319, 318), (310, 311, 320, 319), (311, 312, 321, 320), (312, 313, 322, 321), (306, 307, 316, 315), (313, 314, 323, 322), (322, 323, 332, 331), (316, 317, 326, 325), (317, 318, 327, 326), (318, 319, 328, 327), (319, 320, 329, 328), (320, 321, 330, 329), (321, 322, 331, 330), (315, 316, 325, 324), (324, 325, 334, 333), (331, 332, 341, 340), (325, 326, 335, 334), (326, 327, 336, 335), (327, 328, 337, 336), (328, 329, 338, 337), (329, 330, 339, 338), (330, 331, 340, 339), (339, 340, 349, 348), (333, 334, 343, 342), (340, 341, 350, 349), (334, 335, 344, 343), (335, 336, 345, 344), (336, 337, 346, 345), (337, 338, 347, 346), (338, 339, 348, 347), (348, 349, 358, 357), (342, 343, 352, 351), (349, 350, 359, 358), (343, 344, 353, 352), (344, 345, 354, 353), (345, 346, 355, 354), (346, 347, 356, 355), (347, 348, 357, 356), (356, 357, 366, 365), (357, 358, 367, 366), (351, 352, 361, 360), (358, 359, 368, 367), (352, 353, 362, 361), (353, 354, 363, 362), (354, 355, 364, 363), (355, 356, 365, 364), (365, 366, 375, 374), (366, 367, 376, 375), (360, 361, 370, 369), (367, 368, 377, 376), (361, 362, 371, 370), (362, 363, 372, 371), (363, 364, 373, 372), (364, 365, 374, 373), (373, 374, 383, 382), (369, 370, 379, 378), (370, 371, 380, 379), (371, 372, 381, 380), (372, 373, 382, 381), (381, 382, 117, 116), (382, 383, 118, 117), (383, 112, 119, 118), (378, 379, 114, 111), (113, 384, 121, 120), (379, 380, 115, 114), (384, 269, 121), (380, 381, 116, 115), (121, 269, 129), (129, 269, 137), (137, 269, 145), (145, 269, 153), (153, 269, 161), (109, 154, 162, 108), (161, 269, 169), (169, 269, 177), (177, 269, 185), (185, 269, 193), (193, 269, 201), (107, 186, 194, 106), (201, 269, 209), (106, 194, 202, 105), (209, 269, 217), (105, 202, 210, 104), (217, 269, 225), (104, 210, 218, 103), (225, 269, 233), (233, 269, 241), (102, 234, 243, 242), (241, 269, 250), (250, 269, 259), (259, 269, 268), (268, 269, 278), (278, 269, 287), (287, 269, 296), (296, 269, 305), (305, 269, 314), (314, 269, 323), (323, 269, 332), (332, 269, 341), (341, 269, 350), (350, 269, 359), (359, 269, 368), (368, 269, 377), (374, 375, 112, 383), (375, 376, 113, 112), (376, 377, 384, 113), (377, 269, 384), (103, 96, 73, 74), (260, 270, 68, 69), (315, 324, 94, 95), (360, 369, 89, 90), (110, 100, 84, 85), (104, 103, 74, 75), (251, 260, 69, 70), (297, 306, 64, 65), (315, 95, 64, 306), (351, 360, 90, 91), (101, 110, 85, 86), (108, 98, 80, 81), (105, 104, 75, 76), (242, 251, 70, 71), (288, 297, 65, 66), (342, 351, 91, 92), (111, 101, 86, 87), (109, 108, 81, 82), (106, 105, 76, 77), (102, 242, 71, 72), (279, 288, 66, 67), (333, 342, 92, 93), (378, 111, 87, 88), (99, 109, 82, 83), (107, 106, 77, 78), (96, 102, 72, 73), (270, 279, 67, 68), (324, 333, 93, 94), (369, 378, 88, 89), (97, 107, 78, 79), (111, 114, 122, 101), (101, 122, 130, 110), (110, 130, 138, 100), (100, 138, 146, 99), (99, 146, 154, 109), (108, 162, 170, 98), (98, 170, 178, 97), (97, 178, 186, 107), (103, 218, 226, 96), (96, 226, 234, 102)])
me_circle_016.polygons.foreach_set('use_smooth', [True] * 384)
me_circle_016.polygons.foreach_set('material_index', [1, 1, 1, 1, 1, 1, 1, 1, 1, 1, 1, 1, 1, 1, 1, 1, 1, 1, 1, 1, 1, 1, 1, 1, 1, 1, 1, 1, 1, 1, 1, 1, 0, 0, 0, 0, 0, 0, 0, 0, 0, 0, 0, 0, 0, 0, 0, 0, 0, 0, 0, 0, 0, 0, 0, 0, 0, 0, 0, 0, 0, 0, 0, 0, 1, 1, 0, 0, 0, 0, 0, 0, 0, 0, 0, 0, 0, 0, 0, 0, 0, 0, 0, 0, 0, 0, 0, 0, 0, 0, 0, 0, 0, 0, 0, 0, 0, 0, 0, 0, 0, 0, 0, 0, 0, 0, 0, 0, 0, 0, 0, 0, 0, 0, 0, 0, 0, 0, 0, 0, 0, 0, 0, 0, 0, 0, 0, 0, 0, 0, 0, 0, 0, 0, 0, 0, 0, 0, 0, 0, 0, 0, 0, 0, 0, 0, 0, 0, 0, 0, 0, 0, 0, 0, 0, 0, 0, 0, 0, 0, 0, 0, 0, 0, 0, 0, 0, 0, 0, 0, 0, 0, 0, 0, 0, 0, 0, 0, 0, 0, 0, 0, 0, 0, 0, 0, 0, 0, 0, 0, 0, 0, 0, 0, 0, 0, 0, 0, 0, 0, 0, 0, 0, 0, 0, 0, 0, 0, 0, 0, 0, 0, 0, 0, 0, 0, 0, 0, 0, 0, 0, 0, 0, 0, 0, 0, 0, 0, 0, 0, 0, 0, 0, 0, 0, 0, 0, 0, 0, 0, 0, 0, 0, 0, 0, 0, 0, 0, 0, 0, 0, 0, 0, 0, 0, 0, 0, 0, 0, 0, 0, 0, 0, 0, 0, 0, 0, 0, 0, 0, 0, 0, 0, 0, 0, 0, 0, 0, 0, 0, 0, 0, 0, 0, 0, 0, 0, 0, 0, 0, 0, 0, 0, 0, 0, 0, 0, 0, 0, 0, 0, 0, 0, 0, 0, 0, 0, 0, 0, 0, 0, 0, 0, 0, 0, 0, 0, 0, 0, 0, 0, 0, 0, 0, 0, 0, 0, 0, 0, 0, 0, 0, 0, 0, 0, 0, 0, 0, 0, 0, 0, 0, 0, 0, 1, 1, 1, 1, 1, 1, 1, 1, 1, 1, 1, 1, 1, 1, 1, 1, 1, 1, 1, 1, 1, 1, 1, 1, 1, 1, 1, 1, 1, 1, 0, 0, 0, 0, 0, 0, 0, 0, 0, 0])
me_circle_016.materials.append(mat_paintedmetal_white1)
me_circle_016.materials.append(mat_cc_patchy)
me_circle_016.use_remesh_preserve_volume = False
me_circle_016.use_remesh_preserve_attributes = False
me_circle_016.use_mirror_vertex_groups = False
me_circle_016.update()
me_cube_008 = bpy.data.meshes.new('Cube.008')
me_cube_008.from_pydata([(-0.04, 2.98e-08, -5.96e-08), (-0.04, -0.02, -5.96e-08), (-0.06, -0.02, -5.96e-08), (-0.06, 2.98e-08, -5.96e-08), (0.04, -0.02, -5.96e-08), (0.04, 2.98e-08, -5.96e-08), (0.06, 2.98e-08, -5.96e-08), (0.06, -0.02, -5.96e-08), (-0.06, -0.02, 0.06), (-0.06, 2.98e-08, 0.06), (-0.04, 2.98e-08, 0.06), (-0.04, -0.02, 0.06), (0.06, 2.98e-08, 0.06), (0.06, -0.02, 0.06), (-0.06, -0.02, 0.08), (-0.06, 2.98e-08, 0.08), (-0.04, 2.98e-08, 0.08), (-0.04, -0.02, 0.08), (0.04, 2.98e-08, 0.08), (0.06, 2.98e-08, 0.08), (0.06, -0.02, 0.08), (0.04, 2.98e-08, 0.06), (0.04, -0.02, 0.06), (0.04, -0.02, 0.08), (-0.04, -0.01, 0.06), (-0.04, -0.01, 0.08), (0.04, -0.01, 0.06), (0.04, -0.01, 0.08), (-0.06, -0.01, -5.96e-08), (-0.04, -0.01, -5.96e-08), (-0.06, -0.01, 0.06), (-0.06, -0.01, 0.08), (0.06, -0.01, 0.08), (0.06, -0.01, 0.06), (0.06, -0.01, -5.96e-08), (0.04, -0.01, -5.96e-08), (-0.08, -0.06, 0.06), (-0.08, -0.06, 0.08), (-0.07, -0.06, 0.06), (-0.07, -0.06, 0.08), (-0.07878, -0.04611, 0.06), (-0.07878, -0.04611, 0.08), (-0.06894, -0.04784, 0.06), (-0.06894, -0.04784, 0.08), (-0.07518, -0.03264, 0.06), (-0.07518, -0.03264, 0.08), (-0.06578, -0.03606, 0.06), (-0.06578, -0.03606, 0.08), (-0.06928, -0.02, 0.06), (-0.06928, -0.02, 0.08), (-0.06062, -0.025, 0.06), (-0.06062, -0.025, 0.08), (-0.06128, -0.008577, 0.06), (-0.06128, -0.008577, 0.08), (-0.05362, -0.015, 0.06), (-0.05362, -0.015, 0.08), (0.06128, -0.008577, 0.06), (0.06128, -0.008577, 0.08), (0.05362, -0.015, 0.06), (0.05362, -0.015, 0.08), (0.06928, -0.02, 0.06), (0.06928, -0.02, 0.08), (0.06062, -0.025, 0.06), (0.06062, -0.025, 0.08), (0.07518, -0.03264, 0.06), (0.07518, -0.03264, 0.08), (0.06578, -0.03606, 0.06), (0.06578, -0.03606, 0.08), (0.07878, -0.04611, 0.06), (0.07878, -0.04611, 0.08), (0.06894, -0.04784, 0.06), (0.06894, -0.04784, 0.08), (0.08, -0.06, 0.06), (0.08, -0.06, 0.08), (0.07, -0.06, 0.06), (0.07, -0.06, 0.08), (0.07878, -0.07389, 0.06), (0.07878, -0.07389, 0.08), (0.06894, -0.07216, 0.06), (0.06894, -0.07216, 0.08), (0.07518, -0.08736, 0.06), (0.07518, -0.08736, 0.08), (0.06578, -0.08394, 0.06), (0.06578, -0.08394, 0.08), (0.06928, -0.1, 0.06), (0.06928, -0.1, 0.08), (0.06062, -0.095, 0.06), (0.06062, -0.095, 0.08), (0.06128, -0.1114, 0.06), (0.06128, -0.1114, 0.08), (0.05362, -0.105, 0.06), (0.05362, -0.105, 0.08), (0.05142, -0.1213, 0.06), (0.05142, -0.1213, 0.08), (0.045, -0.1136, 0.06), (0.045, -0.1136, 0.08), (0.04, -0.1293, 0.06), (0.04, -0.1293, 0.08), (0.035, -0.1206, 0.06), (0.035, -0.1206, 0.08), (0.02736, -0.1352, 0.06), (0.02736, -0.1352, 0.08), (0.02394, -0.1258, 0.06), (0.02394, -0.1258, 0.08), (0.01389, -0.1388, 0.06), (0.01389, -0.1388, 0.08), (0.01216, -0.1289, 0.06), (0.01216, -0.1289, 0.08), (-8.047e-08, -0.14, 0.06), (-8.047e-08, -0.14, 0.08), (5.551e-08, -0.13, 0.06), (5.551e-08, -0.13, 0.08), (-0.01389, -0.1388, 0.06), (-0.01389, -0.1388, 0.08), (-0.01216, -0.1289, 0.06), (-0.01216, -0.1289, 0.08), (-0.02736, -0.1352, 0.06), (-0.02736, -0.1352, 0.08), (-0.02394, -0.1258, 0.06), (-0.02394, -0.1258, 0.08), (-0.04, -0.1293, 0.06), (-0.04, -0.1293, 0.08), (-0.035, -0.1206, 0.06), (-0.035, -0.1206, 0.08), (-0.05142, -0.1213, 0.06), (-0.05142, -0.1213, 0.08), (-0.045, -0.1136, 0.06), (-0.045, -0.1136, 0.08), (-0.06128, -0.1114, 0.06), (-0.06128, -0.1114, 0.08), (-0.05362, -0.105, 0.06), (-0.05362, -0.105, 0.08), (-0.06928, -0.1, 0.06), (-0.06928, -0.1, 0.08), (-0.06062, -0.095, 0.06), (-0.06062, -0.095, 0.08), (-0.07518, -0.08736, 0.06), (-0.07518, -0.08736, 0.08), (-0.06578, -0.08394, 0.06), (-0.06578, -0.08394, 0.08), (-0.07878, -0.07389, 0.06), (-0.07878, -0.07389, 0.08), (-0.06894, -0.07216, 0.06), (-0.06894, -0.07216, 0.08), (-0.08, -0.06, 0.06), (-0.08, -0.06, 0.08), (-0.07, -0.06, 0.06), (-0.07, -0.06, 0.08), (0.08, -0.06, 0.0), (0.07, -0.06, 0.0), (0.07878, -0.07389, 0.0), (0.06894, -0.07216, 0.0), (0.05142, -0.1213, 0.0), (0.045, -0.1136, 0.0), (0.04, -0.1293, 0.0), (0.035, -0.1206, 0.0), (-0.04, -0.1293, 0.0), (-0.035, -0.1206, 0.0), (-0.05142, -0.1213, 0.0), (-0.045, -0.1136, 0.0), (-0.07878, -0.07389, 0.0), (-0.06894, -0.07216, 0.0), (-0.08, -0.06, 0.0), (-0.07, -0.06, 0.0)], [], [(33, 13, 7, 34), (15, 16, 10, 9), (24, 25, 17, 11), (31, 15, 9, 30), (17, 14, 8, 11), (32, 20, 13, 33), (26, 27, 25, 24), (22, 23, 27, 26), (14, 31, 30, 8), (17, 25, 31, 14), (12, 33, 34, 6), (21, 26, 24, 10), (32, 19, 18, 27), (20, 32, 27, 23), (19, 32, 33, 12), (18, 19, 12, 21), (16, 25, 27, 18), (25, 16, 15, 31), (18, 21, 10, 16), (20, 23, 22, 13), (28, 3, 0, 29), (35, 5, 6, 34), (9, 10, 0, 3), (30, 9, 3, 28), (11, 8, 2, 1), (2, 28, 29, 1), (8, 30, 28, 2), (4, 35, 34, 7), (26, 21, 5, 35), (13, 22, 4, 7), (21, 12, 6, 5), (22, 26, 35, 4), (24, 11, 1, 29), (10, 24, 29, 0), (37, 36, 38, 39), (43, 42, 46, 47), (39, 38, 42, 43), (36, 37, 41, 40), (38, 36, 40, 42), (43, 41, 37, 39), (51, 49, 45, 47), (40, 41, 45, 44), (42, 40, 44, 46), (47, 45, 41, 43), (55, 53, 49, 51), (47, 46, 50, 51), (44, 45, 49, 48), (46, 44, 48, 50), (51, 50, 54, 55), (48, 49, 53, 52), (50, 48, 52, 54), (63, 61, 57, 59), (62, 60, 64, 66), (59, 58, 62, 63), (56, 57, 61, 60), (58, 56, 60, 62), (64, 65, 69, 68), (67, 65, 61, 63), (63, 62, 66, 67), (60, 61, 65, 64), (71, 70, 74, 75), (66, 64, 68, 70), (71, 69, 65, 67), (67, 66, 70, 71), (75, 74, 78, 79), (68, 69, 73, 72), (70, 68, 72, 74), (75, 73, 69, 71), (83, 81, 77, 79), (72, 73, 77, 76), (154, 152, 92, 96), (79, 77, 73, 75), (82, 80, 84, 86), (79, 78, 82, 83), (76, 77, 81, 80), (78, 76, 80, 82), (86, 84, 88, 90), (87, 85, 81, 83), (83, 82, 86, 87), (80, 81, 85, 84), (88, 89, 93, 92), (91, 89, 85, 87), (87, 86, 90, 91), (84, 85, 89, 88), (95, 94, 98, 99), (90, 88, 92, 94), (95, 93, 89, 91), (91, 90, 94, 95), (103, 101, 97, 99), (92, 93, 97, 96), (157, 159, 126, 122), (99, 97, 93, 95), (107, 105, 101, 103), (99, 98, 102, 103), (96, 97, 101, 100), (98, 96, 100, 102), (106, 104, 108, 110), (103, 102, 106, 107), (100, 101, 105, 104), (102, 100, 104, 106), (108, 109, 113, 112), (111, 109, 105, 107), (107, 106, 110, 111), (104, 105, 109, 108), (115, 114, 118, 119), (110, 108, 112, 114), (115, 113, 109, 111), (111, 110, 114, 115), (119, 118, 122, 123), (112, 113, 117, 116), (114, 112, 116, 118), (119, 117, 113, 115), (127, 125, 121, 123), (116, 117, 121, 120), (118, 116, 120, 122), (123, 121, 117, 119), (126, 124, 128, 130), (123, 122, 126, 127), (120, 121, 125, 124), (122, 120, 156, 157), (130, 128, 132, 134), (131, 129, 125, 127), (127, 126, 130, 131), (124, 125, 129, 128), (132, 133, 137, 136), (135, 133, 129, 131), (131, 130, 134, 135), (128, 129, 133, 132), (139, 138, 142, 143), (134, 132, 136, 138), (139, 137, 133, 135), (135, 134, 138, 139), (147, 145, 141, 143), (136, 137, 141, 140), (138, 136, 140, 142), (143, 141, 137, 139), (145, 147, 146, 144), (143, 142, 146, 147), (140, 141, 145, 144), (94, 92, 152, 153), (149, 148, 150, 151), (153, 152, 154, 155), (157, 156, 158, 159), (161, 160, 162, 163), (155, 154, 96, 98), (149, 151, 78, 74), (158, 156, 120, 124), (159, 158, 124, 126), (74, 72, 148, 149), (142, 140, 160, 161), (161, 163, 146, 142), (153, 155, 98, 94), (150, 148, 72, 76), (151, 150, 76, 78), (162, 160, 140, 144), (163, 162, 144, 146)])
me_cube_008.materials.append(mat_rail_steelshiny)
me_cube_008.use_remesh_preserve_volume = False
me_cube_008.use_remesh_preserve_attributes = False
me_cube_008.use_mirror_vertex_groups = False
me_cube_008.update()
me_circle_013 = bpy.data.meshes.new('Circle.013')
me_circle_013.from_pydata([(1.132e-07, 1.0, 4.5), (-0.1951, 0.9808, 4.5), (-0.3827, 0.9239, 4.5), (-0.5556, 0.8315, 4.5), (-0.7071, 0.7071, 4.5), (-0.8315, 0.5556, 4.5), (-0.9239, 0.3827, 4.5), (-0.9808, 0.1951, 4.5), (-1.0, -1.26e-07, 4.5), (-0.9808, -0.1951, 4.5), (-0.9239, -0.3827, 4.5), (-0.8315, -0.5556, 4.5), (-0.7071, -0.7071, 4.5), (-0.5556, -0.8315, 4.5), (-0.3827, -0.9239, 4.5), (-0.1951, -0.9808, 4.5), (4.391e-07, -1.0, 4.5), (0.1951, -0.9808, 4.5), (0.3827, -0.9239, 4.5), (0.5556, -0.8315, 4.5), (0.7071, -0.7071, 4.5), (0.8315, -0.5556, 4.5), (0.9239, -0.3827, 4.5), (0.9808, -0.1951, 4.5), (1.0, 7.641e-07, 4.5), (0.9808, 0.1951, 4.5), (0.9239, 0.3827, 4.5), (0.8315, 0.5556, 4.5), (0.7071, 0.7071, 4.5), (0.5556, 0.8315, 4.5), (0.3827, 0.9239, 4.5), (0.1951, 0.9808, 4.5), (1.132e-07, 1.0, 5.25), (-0.1951, 0.9808, 5.25), (-0.3827, 0.9239, 5.25), (-0.5556, 0.8315, 5.25), (-0.7071, 0.7071, 5.25), (-0.8315, 0.5556, 5.25), (-0.9239, 0.3827, 5.25), (-0.9808, 0.1951, 5.25), (-1.0, -1.26e-07, 5.25), (-0.9808, -0.1951, 5.25), (-0.9239, -0.3827, 5.25), (-0.8315, -0.5556, 5.25), (-0.7071, -0.7071, 5.25), (-0.5556, -0.8315, 5.25), (-0.3827, -0.9239, 5.25), (-0.1951, -0.9808, 5.25), (4.391e-07, -1.0, 5.25), (0.1951, -0.9808, 5.25), (0.3827, -0.9239, 5.25), (0.5556, -0.8315, 5.25), (0.7071, -0.7071, 5.25), (0.8315, -0.5556, 5.25), (0.9239, -0.3827, 5.25), (0.9808, -0.1951, 5.25), (1.0, 7.641e-07, 5.25), (0.9808, 0.1951, 5.25), (0.9239, 0.3827, 5.25), (0.8315, 0.5556, 5.25), (0.7071, 0.7071, 5.25), (0.5556, 0.8315, 5.25), (0.3827, 0.9239, 5.25), (0.1951, 0.9808, 5.25), (1.132e-07, 1.0, 6.0), (-0.1951, 0.9808, 6.0), (-0.3827, 0.9239, 6.0), (-0.5556, 0.8315, 6.0), (-0.7071, 0.7071, 6.0), (-0.8315, 0.5556, 6.0), (-0.9239, 0.3827, 6.0), (-0.9808, 0.1951, 6.0), (-1.0, -1.26e-07, 6.0), (-0.9808, -0.1951, 6.0), (-0.9239, -0.3827, 6.0), (-0.8315, -0.5556, 6.0), (-0.7071, -0.7071, 6.0), (-0.5556, -0.8315, 6.0), (-0.3827, -0.9239, 6.0), (-0.1951, -0.9808, 6.0), (4.391e-07, -1.0, 6.0), (0.1951, -0.9808, 6.0), (0.3827, -0.9239, 6.0), (0.5556, -0.8315, 6.0), (0.7071, -0.7071, 6.0), (0.8315, -0.5556, 6.0), (0.9239, -0.3827, 6.0), (0.9808, -0.1951, 6.0), (1.0, 7.641e-07, 6.0), (0.9808, 0.1951, 6.0), (0.9239, 0.3827, 6.0), (0.8315, 0.5556, 6.0), (0.7071, 0.7071, 6.0), (0.5556, 0.8315, 6.0), (0.3827, 0.9239, 6.0), (0.1951, 0.9808, 6.0), (-0.9808, -0.1951, 6.75), (-0.1951, -0.9808, 6.75), (4.391e-07, -1.0, 6.75), (0.5556, -0.8315, 6.75), (0.7071, -0.7071, 6.75), (0.9239, -0.3827, 6.75), (-1.0, 7.55e-08, 6.75), (-0.9239, -0.3827, 6.75), (-0.8315, -0.5556, 6.75), (-0.7071, -0.7071, 6.75), (-0.5556, -0.8315, 6.75), (-0.3827, -0.9239, 6.75), (0.1951, -0.9808, 6.75), (0.3827, -0.9239, 6.75), (0.8315, -0.5556, 6.75), (0.9808, -0.1951, 6.75), (0.5, 9.537e-07, 7.616), (0.342, 9.537e-07, 7.69), (0.9659, -0.1921, 6.924), (0.9216, -0.1833, 7.092), (0.8494, -0.169, 7.25), (0.7513, -0.1494, 7.393), (0.6304, -0.1254, 7.516), (0.4904, -0.09754, 7.616), (0.3354, -0.06672, 7.69), (0.1703, -0.03388, 7.735), (0.9098, -0.3769, 6.924), (0.8682, -0.3596, 7.092), (0.8001, -0.3314, 7.25), (0.7077, -0.2932, 7.393), (0.5939, -0.246, 7.516), (0.4619, -0.1913, 7.616), (0.316, -0.1309, 7.69), (0.1604, -0.06645, 7.735), (0.8188, -0.5471, 6.924), (0.7813, -0.5221, 7.092), (0.7201, -0.4811, 7.25), (0.6369, -0.4256, 7.393), (0.5345, -0.3571, 7.516), (0.4157, -0.2778, 7.616), (0.2844, -0.19, 7.69), (0.1444, -0.09647, 7.735), (0.6964, -0.6964, 6.924), (0.6645, -0.6645, 7.092), (0.6124, -0.6124, 7.25), (0.5417, -0.5417, 7.393), (0.4545, -0.4545, 7.516), (0.3536, -0.3536, 7.616), (0.2418, -0.2418, 7.69), (0.1228, -0.1228, 7.735), (0.5471, -0.8188, 6.924), (0.5221, -0.7813, 7.092), (0.4811, -0.7201, 7.25), (0.4256, -0.6369, 7.393), (0.3571, -0.5345, 7.516), (0.2778, -0.4157, 7.616), (0.19, -0.2844, 7.69), (0.09647, -0.1444, 7.735), (0.3769, -0.9098, 6.924), (0.3596, -0.8682, 7.092), (0.3314, -0.8001, 7.25), (0.2932, -0.7077, 7.393), (0.246, -0.5939, 7.516), (0.1913, -0.4619, 7.616), (0.1309, -0.316, 7.69), (0.06645, -0.1604, 7.735), (0.1921, -0.9659, 6.924), (0.1833, -0.9216, 7.092), (0.169, -0.8494, 7.25), (0.1494, -0.7513, 7.393), (0.1254, -0.6304, 7.516), (0.09755, -0.4904, 7.616), (0.06673, -0.3354, 7.69), (0.03388, -0.1703, 7.735), (9.239e-07, -0.9848, 6.924), (9.09e-07, -0.9397, 7.092), (9.09e-07, -0.866, 7.25), (9.239e-07, -0.766, 7.393), (9.313e-07, -0.6428, 7.516), (9.09e-07, -0.5, 7.616), (9.164e-07, -0.342, 7.69), (9.388e-07, -0.1736, 7.735), (-0.1921, -0.9659, 6.924), (-0.1833, -0.9216, 7.092), (-0.169, -0.8494, 7.25), (-0.1494, -0.7513, 7.393), (-0.1254, -0.6304, 7.516), (-0.09754, -0.4904, 7.616), (-0.06672, -0.3354, 7.69), (-0.03388, -0.1703, 7.735), (-0.3769, -0.9098, 6.924), (-0.3596, -0.8682, 7.092), (-0.3314, -0.8001, 7.25), (-0.2932, -0.7077, 7.393), (-0.246, -0.5939, 7.516), (-0.1913, -0.4619, 7.616), (-0.1309, -0.316, 7.69), (-0.06645, -0.1604, 7.735), (-0.5471, -0.8188, 6.924), (-0.5221, -0.7813, 7.092), (-0.4811, -0.7201, 7.25), (-0.4256, -0.6369, 7.393), (-0.3571, -0.5345, 7.516), (-0.2778, -0.4157, 7.616), (-0.19, -0.2844, 7.69), (-0.09647, -0.1444, 7.735), (-0.6964, -0.6964, 6.924), (-0.6645, -0.6645, 7.092), (-0.6124, -0.6124, 7.25), (-0.5417, -0.5417, 7.393), (-0.4545, -0.4545, 7.516), (-0.3536, -0.3536, 7.616), (-0.2418, -0.2418, 7.69), (-0.1228, -0.1228, 7.735), (-0.8188, -0.5471, 6.924), (-0.7813, -0.5221, 7.092), (-0.7201, -0.4811, 7.25), (-0.6369, -0.4256, 7.393), (-0.5345, -0.3571, 7.516), (-0.4157, -0.2778, 7.616), (-0.2844, -0.19, 7.69), (-0.1444, -0.09647, 7.735), (-0.9098, -0.3769, 6.924), (-0.8682, -0.3596, 7.092), (-0.8001, -0.3314, 7.25), (-0.7077, -0.2932, 7.393), (-0.5939, -0.246, 7.516), (-0.4619, -0.1913, 7.616), (-0.316, -0.1309, 7.69), (-0.1604, -0.06645, 7.735), (-0.9659, -0.1921, 6.924), (-0.9216, -0.1833, 7.092), (-0.8494, -0.169, 7.25), (-0.7513, -0.1494, 7.393), (-0.6304, -0.1254, 7.516), (-0.4904, -0.09755, 7.616), (-0.3354, -0.06673, 7.69), (-0.1703, -0.03388, 7.735), (-0.9848, -9.537e-07, 6.924), (-0.9397, -9.388e-07, 7.092), (-0.866, -8.941e-07, 7.25), (-0.766, -9.239e-07, 7.393), (-0.6428, -8.345e-07, 7.516), (-0.5, -8.717e-07, 7.616), (-0.342, -8.643e-07, 7.69), (-0.1736, -9.313e-07, 7.735), (-0.9808, 0.1951, 6.75), (-0.9659, 0.1921, 6.924), (-0.9216, 0.1833, 7.092), (-0.8494, 0.169, 7.25), (-0.7513, 0.1494, 7.393), (-0.6304, 0.1254, 7.516), (-0.4904, 0.09754, 7.616), (-0.3354, 0.06672, 7.69), (-0.1703, 0.03388, 7.735), (-0.9239, 0.3827, 6.75), (-0.9098, 0.3769, 6.924), (-0.8682, 0.3596, 7.092), (-0.8001, 0.3314, 7.25), (-0.7077, 0.2932, 7.393), (-0.5939, 0.246, 7.516), (-0.4619, 0.1913, 7.616), (-0.316, 0.1309, 7.69), (-0.1604, 0.06645, 7.735), (-0.8315, 0.5556, 6.75), (-0.8188, 0.5471, 6.924), (-0.7813, 0.5221, 7.092), (-0.7201, 0.4811, 7.25), (-0.6369, 0.4256, 7.393), (-0.5345, 0.3571, 7.516), (-0.4157, 0.2778, 7.616), (-0.2844, 0.19, 7.69), (-0.1444, 0.09647, 7.735), (-5.422e-07, -7.847e-07, 7.75), (-0.7071, 0.7071, 6.75), (-0.6964, 0.6964, 6.924), (-0.6645, 0.6645, 7.092), (-0.6124, 0.6124, 7.25), (-0.5417, 0.5417, 7.393), (-0.4545, 0.4545, 7.516), (-0.3536, 0.3536, 7.616), (-0.2418, 0.2418, 7.69), (-0.1228, 0.1228, 7.735), (-0.5556, 0.8315, 6.75), (-0.5471, 0.8188, 6.924), (-0.5221, 0.7813, 7.092), (-0.4811, 0.7201, 7.25), (-0.4256, 0.6369, 7.393), (-0.3571, 0.5345, 7.516), (-0.2778, 0.4157, 7.616), (-0.19, 0.2844, 7.69), (-0.09647, 0.1444, 7.735), (-0.3827, 0.9239, 6.75), (-0.3769, 0.9098, 6.924), (-0.3596, 0.8682, 7.092), (-0.3314, 0.8001, 7.25), (-0.2932, 0.7077, 7.393), (-0.246, 0.5939, 7.516), (-0.1913, 0.4619, 7.616), (-0.1309, 0.316, 7.69), (-0.06645, 0.1604, 7.735), (-0.1951, 0.9808, 6.75), (-0.1921, 0.9659, 6.924), (-0.1833, 0.9216, 7.092), (-0.169, 0.8494, 7.25), (-0.1494, 0.7513, 7.393), (-0.1254, 0.6304, 7.516), (-0.09755, 0.4904, 7.616), (-0.06673, 0.3354, 7.69), (-0.03388, 0.1703, 7.735), (-9.09e-07, 1.0, 6.75), (-9.239e-07, 0.9848, 6.924), (-9.537e-07, 0.9397, 7.092), (-8.196e-07, 0.866, 7.25), (-8.643e-07, 0.766, 7.393), (-8.121e-07, 0.6428, 7.516), (-8.643e-07, 0.5, 7.616), (-8.419e-07, 0.342, 7.69), (-9.127e-07, 0.1736, 7.735), (0.1951, 0.9808, 6.75), (0.1921, 0.9659, 6.924), (0.1833, 0.9216, 7.092), (0.169, 0.8494, 7.25), (0.1494, 0.7513, 7.393), (0.1254, 0.6304, 7.516), (0.09754, 0.4904, 7.616), (0.06672, 0.3354, 7.69), (0.03388, 0.1703, 7.735), (0.3827, 0.9239, 6.75), (0.3769, 0.9098, 6.924), (0.3596, 0.8682, 7.092), (0.3314, 0.8001, 7.25), (0.2932, 0.7077, 7.393), (0.246, 0.5939, 7.516), (0.1913, 0.4619, 7.616), (0.1309, 0.316, 7.69), (0.06645, 0.1604, 7.735), (0.5556, 0.8315, 6.75), (0.5471, 0.8188, 6.924), (0.5221, 0.7813, 7.092), (0.4811, 0.7201, 7.25), (0.4256, 0.6369, 7.393), (0.3571, 0.5345, 7.516), (0.2778, 0.4157, 7.616), (0.19, 0.2844, 7.69), (0.09647, 0.1444, 7.735), (0.7071, 0.7071, 6.75), (0.6964, 0.6964, 6.924), (0.6645, 0.6645, 7.092), (0.6124, 0.6124, 7.25), (0.5417, 0.5417, 7.393), (0.4545, 0.4545, 7.516), (0.3536, 0.3536, 7.616), (0.2418, 0.2418, 7.69), (0.1228, 0.1228, 7.735), (0.8315, 0.5556, 6.75), (0.8188, 0.5471, 6.924), (0.7813, 0.5221, 7.092), (0.7201, 0.4811, 7.25), (0.6369, 0.4256, 7.393), (0.5345, 0.3571, 7.516), (0.4157, 0.2778, 7.616), (0.2844, 0.19, 7.69), (0.1444, 0.09647, 7.735), (0.9239, 0.3827, 6.75), (0.9098, 0.3769, 6.924), (0.8682, 0.3596, 7.092), (0.8001, 0.3314, 7.25), (0.7077, 0.2932, 7.393), (0.5939, 0.246, 7.516), (0.4619, 0.1913, 7.616), (0.316, 0.1309, 7.69), (0.1604, 0.06645, 7.735), (0.9808, 0.1951, 6.75), (0.9659, 0.1921, 6.924), (0.9216, 0.1833, 7.092), (0.8494, 0.169, 7.25), (0.7513, 0.1494, 7.393), (0.6304, 0.1254, 7.516), (0.4904, 0.09755, 7.616), (0.3354, 0.06673, 7.69), (0.1703, 0.03388, 7.735), (1.0, 8.494e-07, 6.75), (0.9848, 9.686e-07, 6.924), (0.9397, 9.537e-07, 7.092), (0.866, 8.345e-07, 7.25), (0.766, 8.345e-07, 7.393), (0.6428, 7.674e-07, 7.516), (0.1736, 9.052e-07, 7.735), (-1.25, -1.932e-07, 4.75), (-1.25, -1.798e-07, 4.7), (-1.226, -0.2439, 4.75), (-1.226, -0.2439, 4.7), (-1.155, -0.4784, 4.75), (-1.155, -0.4784, 4.7), (-1.039, -0.6945, 4.75), (-1.039, -0.6945, 4.7), (-0.8839, -0.8839, 4.75), (-0.8839, -0.8839, 4.7), (-0.6945, -1.039, 4.75), (-0.6945, -1.039, 4.7), (-0.4784, -1.155, 4.75), (-0.4784, -1.155, 4.7), (-0.2439, -1.226, 4.75), (-0.2439, -1.226, 4.7), (-3.64e-07, -1.25, 4.75), (-3.467e-07, -1.25, 4.7), (0.2439, -1.226, 4.75), (0.2439, -1.226, 4.7), (0.4784, -1.155, 4.75), (0.4784, -1.155, 4.7), (-2.835e-07, -1.801e-06, 3.45), (0.6945, -1.039, 4.75), (-8.645e-08, -1.948e-06, 3.5), (0.6945, -1.039, 4.7), (0.8839, -0.8839, 4.75), (0.8839, -0.8839, 4.7), (1.039, -0.6945, 4.75), (1.039, -0.6945, 4.7), (1.155, -0.4784, 4.75), (1.155, -0.4784, 4.7), (1.226, -0.2439, 4.75), (1.226, -0.2439, 4.7), (1.25, -2.212e-06, 4.75), (1.25, -2.211e-06, 4.7), (1.226, 0.2439, 4.75), (1.226, 0.2439, 4.7), (1.155, 0.4784, 4.75), (1.155, 0.4784, 4.7), (1.039, 0.6945, 4.75), (1.039, 0.6945, 4.7), (0.8839, 0.8839, 4.75), (0.8839, 0.8839, 4.7), (0.6945, 1.039, 4.75), (0.6945, 1.039, 4.7), (0.4784, 1.155, 4.75), (0.4784, 1.155, 4.7), (0.2439, 1.226, 4.75), (0.2439, 1.226, 4.7), (1.543e-06, 1.25, 4.75), (1.546e-06, 1.25, 4.7), (-0.2439, 1.226, 4.75), (-0.2439, 1.226, 4.7), (-0.4784, 1.155, 4.75), (-0.4784, 1.155, 4.7), (-0.6945, 1.039, 4.75), (-0.6945, 1.039, 4.7), (-0.8839, 0.8839, 4.75), (-0.8839, 0.8839, 4.7), (-1.039, 0.6945, 4.75), (-1.039, 0.6945, 4.7), (-1.155, 0.4784, 4.75), (-1.155, 0.4784, 4.7), (-1.226, 0.2439, 4.75), (-1.226, 0.2439, 4.7)], [], [(36, 35, 3, 4), (62, 61, 29, 30), (57, 56, 24, 25), (52, 51, 19, 20), (47, 46, 14, 15), (42, 41, 9, 10), (37, 36, 4, 5), (63, 62, 30, 31), (58, 57, 25, 26), (53, 52, 20, 21), (48, 47, 15, 16), (43, 42, 10, 11), (38, 37, 5, 6), (33, 32, 0, 1), (63, 31, 0, 32), (59, 58, 26, 27), (54, 53, 21, 22), (49, 48, 16, 17), (44, 43, 11, 12), (39, 38, 6, 7), (34, 33, 1, 2), (60, 59, 27, 28), (55, 54, 22, 23), (50, 49, 17, 18), (45, 44, 12, 13), (40, 39, 7, 8), (35, 34, 2, 3), (61, 60, 28, 29), (56, 55, 23, 24), (51, 50, 18, 19), (46, 45, 13, 14), (41, 40, 8, 9), (71, 70, 38, 39), (66, 65, 33, 34), (92, 91, 59, 60), (87, 86, 54, 55), (82, 81, 49, 50), (77, 76, 44, 45), (72, 71, 39, 40), (67, 66, 34, 35), (93, 92, 60, 61), (88, 87, 55, 56), (83, 82, 50, 51), (78, 77, 45, 46), (73, 72, 40, 41), (68, 67, 35, 36), (94, 93, 61, 62), (89, 88, 56, 57), (84, 83, 51, 52), (79, 78, 46, 47), (74, 73, 41, 42), (69, 68, 36, 37), (95, 94, 62, 63), (90, 89, 57, 58), (85, 84, 52, 53), (80, 79, 47, 48), (75, 74, 42, 43), (70, 69, 37, 38), (65, 64, 32, 33), (95, 63, 32, 64), (91, 90, 58, 59), (86, 85, 53, 54), (81, 80, 48, 49), (76, 75, 43, 44), (98, 97, 79, 80), (100, 99, 83, 84), (112, 113, 120, 119), (120, 121, 129, 128), (114, 115, 123, 122), (115, 116, 124, 123), (116, 117, 125, 124), (117, 118, 126, 125), (118, 119, 127, 126), (119, 120, 128, 127), (127, 128, 136, 135), (128, 129, 137, 136), (122, 123, 131, 130), (123, 124, 132, 131), (124, 125, 133, 132), (125, 126, 134, 133), (126, 127, 135, 134), (135, 136, 144, 143), (136, 137, 145, 144), (130, 131, 139, 138), (131, 132, 140, 139), (132, 133, 141, 140), (133, 134, 142, 141), (134, 135, 143, 142), (142, 143, 151, 150), (143, 144, 152, 151), (144, 145, 153, 152), (138, 139, 147, 146), (139, 140, 148, 147), (140, 141, 149, 148), (141, 142, 150, 149), (150, 151, 159, 158), (151, 152, 160, 159), (152, 153, 161, 160), (146, 147, 155, 154), (147, 148, 156, 155), (148, 149, 157, 156), (149, 150, 158, 157), (157, 158, 166, 165), (158, 159, 167, 166), (159, 160, 168, 167), (160, 161, 169, 168), (154, 155, 163, 162), (155, 156, 164, 163), (156, 157, 165, 164), (165, 166, 174, 173), (166, 167, 175, 174), (167, 168, 176, 175), (168, 169, 177, 176), (162, 163, 171, 170), (163, 164, 172, 171), (164, 165, 173, 172), (172, 173, 181, 180), (173, 174, 182, 181), (174, 175, 183, 182), (175, 176, 184, 183), (176, 177, 185, 184), (170, 171, 179, 178), (171, 172, 180, 179), (180, 181, 189, 188), (181, 182, 190, 189), (182, 183, 191, 190), (183, 184, 192, 191), (184, 185, 193, 192), (178, 179, 187, 186), (179, 180, 188, 187), (187, 188, 196, 195), (188, 189, 197, 196), (189, 190, 198, 197), (190, 191, 199, 198), (191, 192, 200, 199), (192, 193, 201, 200), (186, 187, 195, 194), (195, 196, 204, 203), (196, 197, 205, 204), (197, 198, 206, 205), (198, 199, 207, 206), (199, 200, 208, 207), (200, 201, 209, 208), (194, 195, 203, 202), (208, 209, 217, 216), (202, 203, 211, 210), (203, 204, 212, 211), (204, 205, 213, 212), (205, 206, 214, 213), (206, 207, 215, 214), (207, 208, 216, 215), (216, 217, 225, 224), (210, 211, 219, 218), (211, 212, 220, 219), (212, 213, 221, 220), (213, 214, 222, 221), (214, 215, 223, 222), (215, 216, 224, 223), (223, 224, 232, 231), (224, 225, 233, 232), (218, 219, 227, 226), (219, 220, 228, 227), (220, 221, 229, 228), (221, 222, 230, 229), (222, 223, 231, 230), (231, 232, 240, 239), (232, 233, 241, 240), (226, 227, 235, 234), (227, 228, 236, 235), (228, 229, 237, 236), (229, 230, 238, 237), (230, 231, 239, 238), (238, 239, 248, 247), (239, 240, 249, 248), (240, 241, 250, 249), (234, 235, 244, 243), (235, 236, 245, 244), (236, 237, 246, 245), (237, 238, 247, 246), (247, 248, 257, 256), (248, 249, 258, 257), (242, 243, 252, 251), (249, 250, 259, 258), (243, 244, 253, 252), (244, 245, 254, 253), (245, 246, 255, 254), (246, 247, 256, 255), (255, 256, 265, 264), (256, 257, 266, 265), (257, 258, 267, 266), (251, 252, 261, 260), (258, 259, 268, 267), (252, 253, 262, 261), (253, 254, 263, 262), (254, 255, 264, 263), (264, 265, 275, 274), (265, 266, 276, 275), (266, 267, 277, 276), (260, 261, 271, 270), (267, 268, 278, 277), (261, 262, 272, 271), (262, 263, 273, 272), (263, 264, 274, 273), (273, 274, 283, 282), (274, 275, 284, 283), (275, 276, 285, 284), (276, 277, 286, 285), (270, 271, 280, 279), (277, 278, 287, 286), (271, 272, 281, 280), (272, 273, 282, 281), (282, 283, 292, 291), (283, 284, 293, 292), (284, 285, 294, 293), (285, 286, 295, 294), (279, 280, 289, 288), (286, 287, 296, 295), (280, 281, 290, 289), (281, 282, 291, 290), (290, 291, 300, 299), (291, 292, 301, 300), (292, 293, 302, 301), (293, 294, 303, 302), (294, 295, 304, 303), (288, 289, 298, 297), (295, 296, 305, 304), (289, 290, 299, 298), (299, 300, 309, 308), (300, 301, 310, 309), (301, 302, 311, 310), (302, 303, 312, 311), (303, 304, 313, 312), (297, 298, 307, 306), (304, 305, 314, 313), (298, 299, 308, 307), (307, 308, 317, 316), (308, 309, 318, 317), (309, 310, 319, 318), (310, 311, 320, 319), (311, 312, 321, 320), (312, 313, 322, 321), (306, 307, 316, 315), (313, 314, 323, 322), (322, 323, 332, 331), (316, 317, 326, 325), (317, 318, 327, 326), (318, 319, 328, 327), (319, 320, 329, 328), (320, 321, 330, 329), (321, 322, 331, 330), (315, 316, 325, 324), (324, 325, 334, 333), (331, 332, 341, 340), (325, 326, 335, 334), (326, 327, 336, 335), (327, 328, 337, 336), (328, 329, 338, 337), (329, 330, 339, 338), (330, 331, 340, 339), (339, 340, 349, 348), (333, 334, 343, 342), (340, 341, 350, 349), (334, 335, 344, 343), (335, 336, 345, 344), (336, 337, 346, 345), (337, 338, 347, 346), (338, 339, 348, 347), (348, 349, 358, 357), (342, 343, 352, 351), (349, 350, 359, 358), (343, 344, 353, 352), (344, 345, 354, 353), (345, 346, 355, 354), (346, 347, 356, 355), (347, 348, 357, 356), (356, 357, 366, 365), (357, 358, 367, 366), (351, 352, 361, 360), (358, 359, 368, 367), (352, 353, 362, 361), (353, 354, 363, 362), (354, 355, 364, 363), (355, 356, 365, 364), (365, 366, 375, 374), (366, 367, 376, 375), (360, 361, 370, 369), (367, 368, 377, 376), (361, 362, 371, 370), (362, 363, 372, 371), (363, 364, 373, 372), (364, 365, 374, 373), (373, 374, 383, 382), (369, 370, 379, 378), (370, 371, 380, 379), (371, 372, 381, 380), (372, 373, 382, 381), (381, 382, 117, 116), (382, 383, 118, 117), (383, 112, 119, 118), (378, 379, 114, 111), (113, 384, 121, 120), (379, 380, 115, 114), (384, 269, 121), (380, 381, 116, 115), (121, 269, 129), (129, 269, 137), (137, 269, 145), (145, 269, 153), (153, 269, 161), (109, 154, 162, 108), (161, 269, 169), (169, 269, 177), (177, 269, 185), (185, 269, 193), (193, 269, 201), (107, 186, 194, 106), (201, 269, 209), (106, 194, 202, 105), (209, 269, 217), (105, 202, 210, 104), (217, 269, 225), (104, 210, 218, 103), (225, 269, 233), (233, 269, 241), (102, 234, 243, 242), (241, 269, 250), (250, 269, 259), (259, 269, 268), (268, 269, 278), (278, 269, 287), (287, 269, 296), (296, 269, 305), (305, 269, 314), (314, 269, 323), (323, 269, 332), (332, 269, 341), (341, 269, 350), (350, 269, 359), (359, 269, 368), (368, 269, 377), (374, 375, 112, 383), (375, 376, 113, 112), (376, 377, 384, 113), (377, 269, 384), (103, 96, 73, 74), (260, 270, 68, 69), (315, 324, 94, 95), (360, 369, 89, 90), (110, 100, 84, 85), (104, 103, 74, 75), (251, 260, 69, 70), (297, 306, 64, 65), (315, 95, 64, 306), (351, 360, 90, 91), (101, 110, 85, 86), (108, 98, 80, 81), (105, 104, 75, 76), (242, 251, 70, 71), (288, 297, 65, 66), (342, 351, 91, 92), (111, 101, 86, 87), (109, 108, 81, 82), (106, 105, 76, 77), (102, 242, 71, 72), (279, 288, 66, 67), (333, 342, 92, 93), (378, 111, 87, 88), (99, 109, 82, 83), (107, 106, 77, 78), (96, 102, 72, 73), (270, 279, 67, 68), (324, 333, 93, 94), (369, 378, 88, 89), (97, 107, 78, 79), (111, 114, 122, 101), (101, 122, 130, 110), (110, 130, 138, 100), (100, 138, 146, 99), (99, 146, 154, 109), (108, 162, 170, 98), (98, 170, 178, 97), (97, 178, 186, 107), (103, 218, 226, 96), (96, 226, 234, 102), (385, 386, 388, 387), (387, 388, 390, 389), (391, 392, 394, 393), (389, 390, 392, 391), (393, 394, 396, 395), (395, 396, 398, 397), (397, 398, 400, 399), (401, 402, 404, 403), (399, 400, 402, 401), (403, 404, 406, 405), (405, 406, 410, 408), (408, 410, 412, 411), (411, 412, 414, 413), (415, 416, 418, 417), (413, 414, 416, 415), (417, 418, 420, 419), (419, 420, 422, 421), (421, 422, 424, 423), (425, 426, 428, 427), (423, 424, 426, 425), (427, 428, 430, 429), (429, 430, 432, 431), (431, 432, 434, 433), (433, 434, 436, 435), (437, 438, 440, 439), (435, 436, 438, 437), (439, 440, 442, 441), (441, 442, 444, 443), (443, 444, 446, 445), (447, 448, 450, 449), (445, 446, 448, 447), (388, 407, 390), (386, 407, 388), (387, 409, 385), (391, 409, 389), (389, 409, 387), (390, 407, 392), (393, 409, 391), (392, 407, 394), (395, 409, 393), (394, 407, 396), (398, 407, 400), (397, 409, 395), (396, 407, 398), (401, 409, 399), (399, 409, 397), (400, 407, 402), (403, 409, 401), (402, 407, 404), (405, 409, 403), (404, 407, 406), (410, 407, 412), (408, 409, 405), (406, 407, 410), (412, 407, 414), (411, 409, 408), (415, 409, 413), (413, 409, 411), (414, 407, 416), (417, 409, 415), (416, 407, 418), (419, 409, 417), (418, 407, 420), (422, 407, 424), (421, 409, 419), (420, 407, 422), (425, 409, 423), (423, 409, 421), (424, 407, 426), (427, 409, 425), (426, 407, 428), (429, 409, 427), (428, 407, 430), (432, 407, 434), (431, 409, 429), (430, 407, 432), (434, 407, 436), (433, 409, 431), (437, 409, 435), (435, 409, 433), (436, 407, 438), (439, 409, 437), (438, 407, 440), (441, 409, 439), (440, 407, 442), (444, 407, 446), (443, 409, 441), (442, 407, 444), (447, 409, 445), (445, 409, 443), (446, 407, 448), (449, 450, 386, 385), (449, 409, 447), (448, 407, 450), (385, 409, 449), (450, 407, 386)])
me_circle_013.polygons.foreach_set('use_smooth', [True] * 480)
me_circle_013.polygons.foreach_set('material_index', [1, 1, 1, 1, 1, 1, 1, 1, 1, 1, 1, 1, 1, 1, 1, 1, 1, 1, 1, 1, 1, 1, 1, 1, 1, 1, 1, 1, 1, 1, 1, 1, 0, 0, 0, 0, 0, 0, 0, 0, 0, 0, 0, 0, 0, 0, 0, 0, 0, 0, 0, 0, 0, 0, 0, 0, 0, 0, 0, 0, 0, 0, 0, 0, 1, 1, 0, 0, 0, 0, 0, 0, 0, 0, 0, 0, 0, 0, 0, 0, 0, 0, 0, 0, 0, 0, 0, 0, 0, 0, 0, 0, 0, 0, 0, 0, 0, 0, 0, 0, 0, 0, 0, 0, 0, 0, 0, 0, 0, 0, 0, 0, 0, 0, 0, 0, 0, 0, 0, 0, 0, 0, 0, 0, 0, 0, 0, 0, 0, 0, 0, 0, 0, 0, 0, 0, 0, 0, 0, 0, 0, 0, 0, 0, 0, 0, 0, 0, 0, 0, 0, 0, 0, 0, 0, 0, 0, 0, 0, 0, 0, 0, 0, 0, 0, 0, 0, 0, 0, 0, 0, 0, 0, 0, 0, 0, 0, 0, 0, 0, 0, 0, 0, 0, 0, 0, 0, 0, 0, 0, 0, 0, 0, 0, 0, 0, 0, 0, 0, 0, 0, 0, 0, 0, 0, 0, 0, 0, 0, 0, 0, 0, 0, 0, 0, 0, 0, 0, 0, 0, 0, 0, 0, 0, 0, 0, 0, 0, 0, 0, 0, 0, 0, 0, 0, 0, 0, 0, 0, 0, 0, 0, 0, 0, 0, 0, 0, 0, 0, 0, 0, 0, 0, 0, 0, 0, 0, 0, 0, 0, 0, 0, 0, 0, 0, 0, 0, 0, 0, 0, 0, 0, 0, 0, 0, 0, 0, 0, 0, 0, 0, 0, 0, 0, 0, 0, 0, 0, 0, 0, 0, 0, 0, 0, 0, 0, 0, 0, 0, 0, 0, 0, 0, 0, 0, 0, 0, 0, 0, 0, 0, 0, 0, 0, 0, 0, 0, 0, 0, 0, 0, 0, 0, 0, 0, 0, 0, 0, 0, 0, 0, 0, 0, 0, 0, 0, 0, 0, 0, 0, 0, 0, 0, 0, 1, 1, 1, 1, 1, 1, 1, 1, 1, 1, 1, 1, 1, 1, 1, 1, 1, 1, 1, 1, 1, 1, 1, 1, 1, 1, 1, 1, 1, 1, 0, 0, 0, 0, 0, 0, 0, 0, 0, 0, 0, 0, 0, 0, 0, 0, 0, 0, 0, 0, 0, 0, 0, 0, 0, 0, 0, 0, 0, 0, 0, 0, 0, 0, 0, 0, 0, 0, 0, 0, 0, 0, 0, 0, 0, 0, 0, 0, 0, 0, 0, 0, 0, 0, 0, 0, 0, 0, 0, 0, 0, 0, 0, 0, 0, 0, 0, 0, 0, 0, 0, 0, 0, 0, 0, 0, 0, 0, 0, 0, 0, 0, 0, 0, 0, 0, 0, 0, 0, 0, 0, 0, 0, 0, 0, 0, 0, 0, 0, 0, 0, 0, 0, 0, 0, 0])
me_circle_013.materials.append(mat_paintedmetal_white1)
me_circle_013.materials.append(mat_cc_patchy)
me_circle_013.use_remesh_preserve_volume = False
me_circle_013.use_remesh_preserve_attributes = False
me_circle_013.use_mirror_vertex_groups = False
me_circle_013.update()
me_circle_000 = bpy.data.meshes.new('Circle.000')
me_circle_000.from_pydata([(2.328e-10, -0.4162, 2.699), (4.657e-10, -0.4129, 2.697), (9.313e-10, -0.4108, 2.694), (9.313e-10, -0.41, 2.69), (9.313e-10, -0.4108, 2.686), (4.657e-10, -0.4129, 2.683), (2.328e-10, -0.4162, 2.681), (-1.11e-16, -0.42, 2.68), (-2.328e-10, -0.4238, 2.681), (-4.657e-10, -0.4271, 2.683), (-9.313e-10, -0.4292, 2.686), (-9.313e-10, -0.43, 2.69), (-9.313e-10, -0.4292, 2.694), (-4.657e-10, -0.4271, 2.697), (-2.328e-10, -0.4238, 2.699), (0.0, -0.42, 2.7), (9.313e-10, -0.4, 2.51), (9.313e-10, -0.4, 2.5), (9.313e-10, -0.42, 2.5), (9.313e-10, -0.42, 2.51), (9.313e-10, -0.42, 2.01), (9.313e-10, -0.42, 2.0), (9.313e-10, -0.4, 2.0), (9.313e-10, -0.4, 2.01), (0.08119, -0.4082, 2.699), (0.08056, -0.405, 2.697), (0.08014, -0.4029, 2.694), (0.07999, -0.4021, 2.69), (0.08014, -0.4029, 2.686), (0.08056, -0.405, 2.683), (0.08119, -0.4082, 2.681), (0.08194, -0.4119, 2.68), (0.08268, -0.4157, 2.681), (0.08332, -0.4189, 2.683), (0.08374, -0.421, 2.686), (0.08389, -0.4217, 2.69), (0.08374, -0.421, 2.694), (0.08332, -0.4189, 2.697), (0.08268, -0.4157, 2.699), (0.08194, -0.4119, 2.7), (0.07804, -0.3923, 2.51), (0.07804, -0.3923, 2.5), (0.08194, -0.4119, 2.5), (0.08194, -0.4119, 2.51), (0.08194, -0.4119, 2.01), (0.08194, -0.4119, 2.0), (0.07804, -0.3923, 2.0), (0.07804, -0.3923, 2.01)], [], [(37, 38, 14, 13), (24, 25, 1, 0), (45, 21, 22, 46), (31, 32, 8, 7), (38, 39, 15, 14), (25, 26, 2, 1), (46, 22, 23, 47), (32, 33, 9, 8), (40, 16, 19, 43), (26, 27, 3, 2), (47, 23, 20, 44), (33, 34, 10, 9), (41, 17, 16, 40), (27, 28, 4, 3), (34, 35, 11, 10), (42, 18, 17, 41), (28, 29, 5, 4), (35, 36, 12, 11), (43, 19, 18, 42), (29, 30, 6, 5), (36, 37, 13, 12), (24, 0, 15, 39), (44, 20, 21, 45), (30, 31, 7, 6)])
me_circle_000.materials.append(mat_paintedmetal_white1)
me_circle_000.materials.append(mat_rail_steelshiny)
me_circle_000.use_remesh_preserve_volume = False
me_circle_000.use_remesh_preserve_attributes = False
me_circle_000.use_mirror_vertex_groups = False
me_circle_000.update()
me_cube_002 = bpy.data.meshes.new('Cube.002')
me_cube_002.from_pydata([(-0.05, -0.05, -1.49e-08), (-0.05, 0.05, -1.49e-08), (0.05, 0.05, -1.49e-08), (0.05, -0.05, -1.49e-08), (-0.05, -0.05, 0.05), (-0.05, 0.05, 0.05), (0.05, 0.05, 0.05), (0.05, -0.05, 0.05)], [], [(4, 5, 1, 0), (5, 6, 2, 1), (6, 7, 3, 2), (7, 4, 0, 3), (0, 1, 2, 3), (7, 6, 5, 4)])
me_cube_002.materials.append(mat_concretewall_gray)
me_cube_002.use_remesh_preserve_volume = False
me_cube_002.use_remesh_preserve_attributes = False
me_cube_002.use_mirror_vertex_groups = False
me_cube_002.update()
me_plane_018 = bpy.data.meshes.new('Plane.018')
me_plane_018.from_pydata([(0.03, -0.03, 0.0), (-0.03, -0.03, 0.0), (0.03, 0.03, 0.0), (-0.03, 0.03, 0.0), (-0.03, 0.02, 0.0), (0.03, 0.02, 0.0), (0.03, -0.02, 0.0), (-0.03, -0.02, 0.0), (-0.009999, 0.01, 0.0), (-0.009999, -0.01, 0.0), (-0.009999, 0.03, 0.0), (-0.009999, -0.03, 0.0), (0.01, -0.03, 0.0), (0.01, 0.03, 0.0), (0.01, -0.01, 0.0), (0.01, 0.01, 0.0), (0.03, -0.03, 1.3), (-0.03, -0.03, 1.3), (0.03, 0.03, 1.3), (-0.03, 0.03, 1.3), (-0.03, 0.02, 1.3), (0.03, 0.02, 1.3), (0.03, -0.02, 1.3), (-0.03, -0.02, 1.3), (-0.009999, 0.01, 1.3), (-0.009999, -0.01, 1.3), (-0.009999, 0.03, 1.3), (-0.009999, -0.03, 1.3), (0.01, -0.03, 1.3), (0.01, 0.03, 1.3), (0.01, -0.01, 1.3), (0.01, 0.01, 1.3)], [], [(9, 11, 1, 7), (10, 8, 4, 3), (13, 15, 8, 10), (14, 12, 11, 9), (15, 14, 9, 8), (6, 0, 12, 14), (2, 5, 15, 13), (25, 23, 17, 27), (26, 19, 20, 24), (29, 26, 24, 31), (30, 25, 27, 28), (31, 24, 25, 30), (22, 30, 28, 16), (18, 29, 31, 21), (22, 16, 0, 6), (28, 27, 11, 12), (29, 18, 2, 13), (15, 5, 21, 31), (27, 17, 1, 11), (12, 0, 16, 28), (30, 22, 6, 14), (10, 3, 19, 26), (24, 20, 4, 8), (9, 7, 23, 25), (7, 1, 17, 23), (13, 10, 26, 29), (5, 2, 18, 21), (20, 19, 3, 4), (31, 30, 14, 15), (8, 9, 25, 24)])
me_plane_018.materials.append(mat_bridge_recolourbrown)
me_plane_018.use_remesh_preserve_volume = False
me_plane_018.use_remesh_preserve_attributes = False
me_plane_018.use_mirror_vertex_groups = False
me_plane_018.update()
me_plane_008 = bpy.data.meshes.new('Plane.008')
me_plane_008.from_pydata([(1.0, -1.0, 0.0), (-1.0, -1.0, 0.0), (1.0, 1.0, 0.0), (-1.0, 1.0, 0.0)], [], [(2, 3, 1, 0)])
me_plane_008.materials.append(mat_special_shadowonlybackground)
me_plane_008.use_remesh_preserve_volume = False
me_plane_008.use_remesh_preserve_attributes = False
me_plane_008.use_mirror_vertex_groups = False
me_plane_008.update()
me_circle_018 = bpy.data.meshes.new('Circle.018')
me_circle_018.from_pydata([(2.328e-10, -0.4162, 2.699), (4.657e-10, -0.4129, 2.697), (9.313e-10, -0.4108, 2.694), (9.313e-10, -0.41, 2.69), (9.313e-10, -0.4108, 2.686), (4.657e-10, -0.4129, 2.683), (2.328e-10, -0.4162, 2.681), (-1.11e-16, -0.42, 2.68), (-2.328e-10, -0.4238, 2.681), (-4.657e-10, -0.4271, 2.683), (-9.313e-10, -0.4292, 2.686), (-9.313e-10, -0.43, 2.69), (-9.313e-10, -0.4292, 2.694), (-4.657e-10, -0.4271, 2.697), (-2.328e-10, -0.4238, 2.699), (0.0, -0.42, 2.7), (0.08119, -0.4082, 2.699), (0.08056, -0.405, 2.697), (0.08014, -0.4029, 2.694), (0.07999, -0.4021, 2.69), (0.08014, -0.4029, 2.686), (0.08056, -0.405, 2.683), (0.08119, -0.4082, 2.681), (0.08194, -0.4119, 2.68), (0.08268, -0.4157, 2.681), (0.08332, -0.4189, 2.683), (0.08374, -0.421, 2.686), (0.08389, -0.4217, 2.69), (0.08374, -0.421, 2.694), (0.08332, -0.4189, 2.697), (0.08268, -0.4157, 2.699), (0.08194, -0.4119, 2.7)], [], [(29, 30, 14, 13), (16, 17, 1, 0), (23, 24, 8, 7), (30, 31, 15, 14), (17, 18, 2, 1), (24, 25, 9, 8), (18, 19, 3, 2), (25, 26, 10, 9), (19, 20, 4, 3), (26, 27, 11, 10), (20, 21, 5, 4), (27, 28, 12, 11), (21, 22, 6, 5), (28, 29, 13, 12), (16, 0, 15, 31), (22, 23, 7, 6)])
me_circle_018.materials.append(mat_paintedmetal_white1)
me_circle_018.materials.append(mat_rail_steelshiny)
me_circle_018.use_remesh_preserve_volume = False
me_circle_018.use_remesh_preserve_attributes = False
me_circle_018.use_mirror_vertex_groups = False
me_circle_018.update()

# ---- objects
ob_circle_000 = bpy.data.objects.new('Circle.000', me_circle_017)
ob_circle_004 = bpy.data.objects.new('Circle.004', me_circle_016)
ob_cube_009 = bpy.data.objects.new('Cube.009', me_cube_008)
ob_circle_003 = bpy.data.objects.new('Circle.003', me_circle_013)
ob_empty_001 = bpy.data.objects.new('Empty.001', None)
ob_circle_002 = bpy.data.objects.new('Circle.002', me_circle_000)
ob_cube_008 = bpy.data.objects.new('Cube.008', me_cube_002)
ob_cube_007 = bpy.data.objects.new('Cube.007', me_cube_002)
ob_cube_006 = bpy.data.objects.new('Cube.006', me_cube_002)
ob_plane_010 = bpy.data.objects.new('Plane.010', me_plane_018)
ob_plane_009 = bpy.data.objects.new('Plane.009', me_plane_018)
ob_plane_007 = bpy.data.objects.new('Plane.007', me_plane_018)
ob_plane_006 = bpy.data.objects.new('Plane.006', me_plane_018)
ob_cube_005 = bpy.data.objects.new('Cube.005', me_cube_002)
ob_plane_005 = bpy.data.objects.new('Plane.005', me_plane_008)
ob_plane_004 = bpy.data.objects.new('Plane.004', me_plane_008)
ob_cube_004 = bpy.data.objects.new('Cube.004', me_cube_002)
ob_plane_003 = bpy.data.objects.new('Plane.003', me_plane_018)
ob_plane_002 = bpy.data.objects.new('Plane.002', me_plane_018)
ob_plane_001 = bpy.data.objects.new('Plane.001', me_plane_018)
ob_plane_000 = bpy.data.objects.new('Plane.000', me_plane_018)
ob_cube_003 = bpy.data.objects.new('Cube.003', me_cube_002)
ob_cube_002 = bpy.data.objects.new('Cube.002', me_cube_002)
ob_cube_001 = bpy.data.objects.new('Cube.001', me_cube_002)
ob_empty_000 = bpy.data.objects.new('Empty.000', None)
ob_circle_001 = bpy.data.objects.new('Circle.001', me_circle_000)
ob_cube_000 = bpy.data.objects.new('Cube.000', me_cube_008)
ob_cube_050 = bpy.data.objects.new('Cube.050', me_cube_008)
ob_empty_006 = bpy.data.objects.new('Empty.006', None)
ob_circle_005 = bpy.data.objects.new('Circle.005', me_circle_018)
ob_cube_049 = bpy.data.objects.new('Cube.049', me_cube_002)
ob_cube_048 = bpy.data.objects.new('Cube.048', me_cube_002)
ob_cube_047 = bpy.data.objects.new('Cube.047', me_cube_002)
ob_plane_288 = bpy.data.objects.new('Plane.288', me_plane_018)
ob_plane_287 = bpy.data.objects.new('Plane.287', me_plane_018)
ob_plane_286 = bpy.data.objects.new('Plane.286', me_plane_018)
ob_plane_285 = bpy.data.objects.new('Plane.285', me_plane_018)
ob_cube_012 = bpy.data.objects.new('Cube.012', me_cube_002)
ob_plane_008 = bpy.data.objects.new('Plane.008', me_plane_008)
ob_rotationcontrol_001 = bpy.data.objects.new('RotationControl.001', None)
ob_cameratarget = bpy.data.objects.new('CameraTarget', None)
ob_camera = bpy.data.objects.new('Camera', cam_camera)
ob_lamp_001 = bpy.data.objects.new('Lamp.001', light_lamp_004)
ob_lamp = bpy.data.objects.new('Lamp', light_lamp_003)

# ---- transforms, parenting, visibility, modifiers, constraints
ob_circle_000.location = (0.0, 0.0, 3.9)
ob_circle_000.rotation_euler = (-2.687e-07, 3.142, -1.175e-14)
ob_circle_000.scale = (0.4, 0.4, 0.4)
ob_circle_000.lineart.crease_threshold = 0.0
_m = ob_circle_000.modifiers.new('Solidify', 'SOLIDIFY')
_m.thickness = 0.02
_m.nonmanifold_thickness_mode = 'FIXED'
_m.nonmanifold_merge_threshold = 0.0003
ob_circle_004.location = (-5.0, 0.0, 3.9)
ob_circle_004.rotation_euler = (-2.687e-07, 3.142, -1.175e-14)
ob_circle_004.scale = (0.4, 0.4, 0.4)
ob_circle_004.lineart.crease_threshold = 0.0
_m = ob_circle_004.modifiers.new('Solidify', 'SOLIDIFY')
_m.thickness = 0.02
_m.nonmanifold_thickness_mode = 'FIXED'
_m.nonmanifold_merge_threshold = 0.0003
ob_cube_009.location = (-9.37, -0.73, 0.05)
ob_cube_009.rotation_euler = (-0.4363, 0.0, 0.6981)
ob_cube_009.lineart.crease_threshold = 0.0
_m = ob_cube_009.modifiers.new('Array', 'ARRAY')
_m.count = 16
_m.constant_offset_displace = (0.0, 0.0, 0.0)
_m.relative_offset_displace = (0.0, 0.0, 1.0)
ob_circle_003.location = (-10.0, 0.0, 3.9)
ob_circle_003.rotation_euler = (-2.687e-07, 3.142, -1.175e-14)
ob_circle_003.scale = (0.4, 0.4, 0.4)
ob_circle_003.lineart.crease_threshold = 0.0
_m = ob_circle_003.modifiers.new('Solidify', 'SOLIDIFY')
_m.thickness = 0.02
_m.nonmanifold_thickness_mode = 'FIXED'
_m.nonmanifold_merge_threshold = 0.0003
ob_empty_001.location = (-10.0, 0.0, 3.9)
ob_empty_001.rotation_euler = (-2.806e-07, 3.142, -0.1963)
ob_empty_001.scale = (1.0, 1.0, 1.0)
ob_empty_001.empty_image_offset = (0.0, 0.0)
ob_empty_001.lineart.crease_threshold = 0.0
ob_circle_002.location = (-10.0, 0.0, 3.9)
ob_circle_002.rotation_euler = (-2.687e-07, 3.142, -1.175e-14)
ob_circle_002.lineart.crease_threshold = 0.0
_m = ob_circle_002.modifiers.new('Array', 'ARRAY')
_m.count = 32
_m.constant_offset_displace = (0.0, 0.0, 0.0)
_m.use_relative_offset = False
_m.use_object_offset = True
_m.offset_object = ob_empty_001
ob_cube_008.location = (-10.6, -0.7, 0.0)
ob_cube_008.lineart.crease_threshold = 0.0
ob_cube_007.location = (-9.4, -0.7, 0.0)
ob_cube_007.lineart.crease_threshold = 0.0
ob_cube_006.location = (-9.4, 0.6, 0.0)
ob_cube_006.lineart.crease_threshold = 0.0
ob_plane_010.location = (-9.4, -0.7, 0.0)
ob_plane_010.rotation_euler = (0.4363, -3.106e-08, -2.356)
ob_plane_010.lineart.crease_threshold = 0.0
ob_plane_009.location = (-10.6, -0.7, 0.0)
ob_plane_009.rotation_euler = (0.4363, -3.106e-08, -3.927)
ob_plane_009.lineart.crease_threshold = 0.0
ob_plane_007.location = (-9.4, 0.6, 0.0)
ob_plane_007.rotation_euler = (0.4363, -3.106e-08, -0.7854)
ob_plane_007.lineart.crease_threshold = 0.0
ob_plane_006.location = (-10.6, 0.6, 0.0)
ob_plane_006.rotation_euler = (0.4363, -3.106e-08, 0.7854)
ob_plane_006.lineart.crease_threshold = 0.0
ob_cube_005.location = (-10.6, 0.6, 0.0)
ob_cube_005.lineart.crease_threshold = 0.0
ob_plane_005.location = (-10.0, 0.0, 0.0)
ob_plane_005.lineart.crease_threshold = 0.0
ob_plane_004.location = (-5.0, 0.0, 0.0)
ob_plane_004.lineart.crease_threshold = 0.0
ob_cube_004.location = (-5.6, 0.6, 0.0)
ob_cube_004.lineart.crease_threshold = 0.0
ob_plane_003.location = (-5.6, 0.6, 0.0)
ob_plane_003.rotation_euler = (0.4363, -3.106e-08, 0.7854)
ob_plane_003.lineart.crease_threshold = 0.0
ob_plane_002.location = (-4.4, 0.6, 0.0)
ob_plane_002.rotation_euler = (0.4363, -3.106e-08, -0.7854)
ob_plane_002.lineart.crease_threshold = 0.0
ob_plane_001.location = (-5.6, -0.7, 0.0)
ob_plane_001.rotation_euler = (0.4363, -3.106e-08, -3.927)
ob_plane_001.lineart.crease_threshold = 0.0
ob_plane_000.location = (-4.4, -0.7, 0.0)
ob_plane_000.rotation_euler = (0.4363, -3.106e-08, -2.356)
ob_plane_000.lineart.crease_threshold = 0.0
ob_cube_003.location = (-4.4, 0.6, 0.0)
ob_cube_003.lineart.crease_threshold = 0.0
ob_cube_002.location = (-4.4, -0.7, 0.0)
ob_cube_002.lineart.crease_threshold = 0.0
ob_cube_001.location = (-5.6, -0.7, 0.0)
ob_cube_001.lineart.crease_threshold = 0.0
ob_empty_000.location = (-5.0, 0.0, 3.9)
ob_empty_000.rotation_euler = (-2.806e-07, 3.142, -0.1963)
ob_empty_000.scale = (1.0, 1.0, 1.0)
ob_empty_000.empty_image_offset = (0.0, 0.0)
ob_empty_000.lineart.crease_threshold = 0.0
ob_circle_001.location = (-5.0, 0.0, 3.9)
ob_circle_001.rotation_euler = (-2.687e-07, 3.142, -1.175e-14)
ob_circle_001.lineart.crease_threshold = 0.0
_m = ob_circle_001.modifiers.new('Array', 'ARRAY')
_m.count = 32
_m.constant_offset_displace = (0.0, 0.0, 0.0)
_m.use_relative_offset = False
_m.use_object_offset = True
_m.offset_object = ob_empty_000
ob_cube_000.location = (-4.37, -0.73, 0.05)
ob_cube_000.rotation_euler = (-0.4363, 0.0, 0.6981)
ob_cube_000.lineart.crease_threshold = 0.0
_m = ob_cube_000.modifiers.new('Array', 'ARRAY')
_m.count = 16
_m.constant_offset_displace = (0.0, 0.0, 0.0)
_m.relative_offset_displace = (0.0, 0.0, 1.0)
ob_cube_050.location = (0.63, -0.73, 0.05)
ob_cube_050.rotation_euler = (-0.4363, 0.0, 0.6981)
ob_cube_050.lineart.crease_threshold = 0.0
_m = ob_cube_050.modifiers.new('Array', 'ARRAY')
_m.count = 16
_m.constant_offset_displace = (0.0, 0.0, 0.0)
_m.relative_offset_displace = (0.0, 0.0, 1.0)
ob_empty_006.location = (0.0, 0.0, 3.9)
ob_empty_006.rotation_euler = (-2.806e-07, 3.142, -0.1963)
ob_empty_006.scale = (1.0, 1.0, 1.0)
ob_empty_006.empty_image_offset = (0.0, 0.0)
ob_empty_006.lineart.crease_threshold = 0.0
ob_circle_005.location = (0.0, 0.0, 3.9)
ob_circle_005.rotation_euler = (-2.687e-07, 3.142, -1.175e-14)
ob_circle_005.lineart.crease_threshold = 0.0
_m = ob_circle_005.modifiers.new('Array', 'ARRAY')
_m.count = 32
_m.constant_offset_displace = (0.0, 0.0, 0.0)
_m.use_relative_offset = False
_m.use_object_offset = True
_m.offset_object = ob_empty_006
ob_cube_049.location = (-0.6, -0.7, 0.0)
ob_cube_049.lineart.crease_threshold = 0.0
ob_cube_048.location = (0.6, -0.7, 0.0)
ob_cube_048.lineart.crease_threshold = 0.0
ob_cube_047.location = (0.6, 0.6, 0.0)
ob_cube_047.lineart.crease_threshold = 0.0
ob_plane_288.location = (0.6, -0.7, 0.0)
ob_plane_288.rotation_euler = (0.4363, -3.106e-08, -2.356)
ob_plane_288.lineart.crease_threshold = 0.0
ob_plane_287.location = (-0.6, -0.7, 0.0)
ob_plane_287.rotation_euler = (0.4363, -3.106e-08, -3.927)
ob_plane_287.lineart.crease_threshold = 0.0
ob_plane_286.location = (0.6, 0.6, 0.0)
ob_plane_286.rotation_euler = (0.4363, -3.106e-08, -0.7854)
ob_plane_286.lineart.crease_threshold = 0.0
ob_plane_285.location = (-0.6, 0.6, 0.0)
ob_plane_285.rotation_euler = (0.4363, -3.106e-08, 0.7854)
ob_plane_285.lineart.crease_threshold = 0.0
ob_cube_012.location = (-0.6, 0.6, 0.0)
ob_cube_012.lineart.crease_threshold = 0.0
ob_plane_008.location = (0.0, 0.0, 0.0)
ob_plane_008.lineart.crease_threshold = 0.0
ob_rotationcontrol_001.location = (0.0, 0.0, 0.0)
ob_rotationcontrol_001.empty_image_offset = (0.0, 0.0)
ob_rotationcontrol_001.lineart.crease_threshold = 0.0
ob_cameratarget.parent = ob_rotationcontrol_001
ob_cameratarget.location = (0.0, 0.0, 2.451)
ob_cameratarget.empty_image_offset = (0.0, 0.0)
ob_cameratarget.lineart.crease_threshold = 0.0
ob_camera.parent = ob_cameratarget
ob_camera.location = (4.0, 4.0, 3.268)
ob_camera.rotation_euler = (1.109, 0.01082, 0.8149)
ob_camera.lock_rotations_4d = False
ob_camera.empty_display_type = 'ARROWS'
ob_camera.color = (0.0, 0.0, 0.0, 0.0)
ob_camera.display_type = 'WIRE'
ob_camera.lineart.crease_threshold = 0.0
_c = ob_camera.constraints.new('TRACK_TO'); _c.name = 'TrackTo'
_c.target = ob_cameratarget
ob_lamp_001.parent = ob_rotationcontrol_001
ob_lamp_001.location = (-1.0, 2.0, 2.0)
ob_lamp_001.lock_rotations_4d = False
ob_lamp_001.empty_display_type = 'ARROWS'
ob_lamp_001.color = (0.0, 0.0, 0.0, 0.0)
ob_lamp_001.lineart.crease_threshold = 0.0
_c = ob_lamp_001.constraints.new('TRACK_TO'); _c.name = 'TrackTo'
_c.target = ob_rotationcontrol_001
ob_lamp.parent = ob_rotationcontrol_001
ob_lamp.location = (-1.0, 2.0, 0.8)
ob_lamp.lock_rotations_4d = False
ob_lamp.empty_display_type = 'ARROWS'
ob_lamp.color = (0.0, 0.0, 0.0, 0.0)
ob_lamp.lineart.crease_threshold = 0.0
_c = ob_lamp.constraints.new('TRACK_TO'); _c.name = 'TrackTo'
_c.target = ob_rotationcontrol_001

# ---- collection membership
col_collection_1.objects.link(ob_circle_000)
col_collection_1.objects.link(ob_circle_004)
col_collection_1.objects.link(ob_cube_009)
col_collection_1.objects.link(ob_circle_003)
col_collection_1.objects.link(ob_empty_001)
col_collection_1.objects.link(ob_circle_002)
col_collection_1.objects.link(ob_cube_008)
col_collection_1.objects.link(ob_cube_007)
col_collection_1.objects.link(ob_cube_006)
col_collection_1.objects.link(ob_plane_010)
col_collection_1.objects.link(ob_plane_009)
col_collection_1.objects.link(ob_plane_007)
col_collection_1.objects.link(ob_plane_006)
col_collection_1.objects.link(ob_cube_005)
col_collection_1.objects.link(ob_plane_005)
col_collection_1.objects.link(ob_plane_004)
col_collection_1.objects.link(ob_cube_004)
col_collection_1.objects.link(ob_plane_003)
col_collection_1.objects.link(ob_plane_002)
col_collection_1.objects.link(ob_plane_001)
col_collection_1.objects.link(ob_plane_000)
col_collection_1.objects.link(ob_cube_003)
col_collection_1.objects.link(ob_cube_002)
col_collection_1.objects.link(ob_cube_001)
col_collection_1.objects.link(ob_empty_000)
col_collection_1.objects.link(ob_circle_001)
col_collection_1.objects.link(ob_cube_000)
col_collection_1.objects.link(ob_cube_050)
col_collection_1.objects.link(ob_empty_006)
col_collection_1.objects.link(ob_circle_005)
col_collection_1.objects.link(ob_cube_049)
col_collection_1.objects.link(ob_cube_048)
col_collection_1.objects.link(ob_cube_047)
col_collection_1.objects.link(ob_plane_288)
col_collection_1.objects.link(ob_plane_287)
col_collection_1.objects.link(ob_plane_286)
col_collection_1.objects.link(ob_plane_285)
col_collection_1.objects.link(ob_cube_012)
col_collection_1.objects.link(ob_plane_008)
col_collection_1.objects.link(ob_rotationcontrol_001)
col_collection_1.objects.link(ob_cameratarget)
col_collection_1.objects.link(ob_camera)
col_collection_1.objects.link(ob_lamp_001)
col_collection_1.objects.link(ob_lamp)

# ---- scene / render settings (as saved in the file)
scene.camera = ob_camera
scene.frame_start = 1; scene.frame_end = 3; scene.frame_set(1)
scene.render.engine = 'BLENDER_EEVEE_NEXT'
scene.render.image_settings.compression = 90
scene.render.resolution_x = 256
scene.render.resolution_y = 512
scene.render.dither_intensity = 0.0
scene.render.bake_margin = 2
scene.render.bake_bias = 0.0
scene.cycles.use_denoising = False
scene.cycles.samples = 10
scene.cycles.sampling_pattern = 'TABULATED_SOBOL'
scene.cycles.light_sampling_threshold = 0.0
scene.cycles.use_adaptive_sampling = False
scene.cycles.use_light_tree = False
scene.cycles.blur_glossy = 0.0
scene.cycles.volume_bounces = 1
scene.cycles.pixel_filter_type = 'GAUSSIAN'
scene.cycles.sample_clamp_indirect = 0.0
scene.view_settings.view_transform = 'Standard'
bpy.context.view_layer.update()

